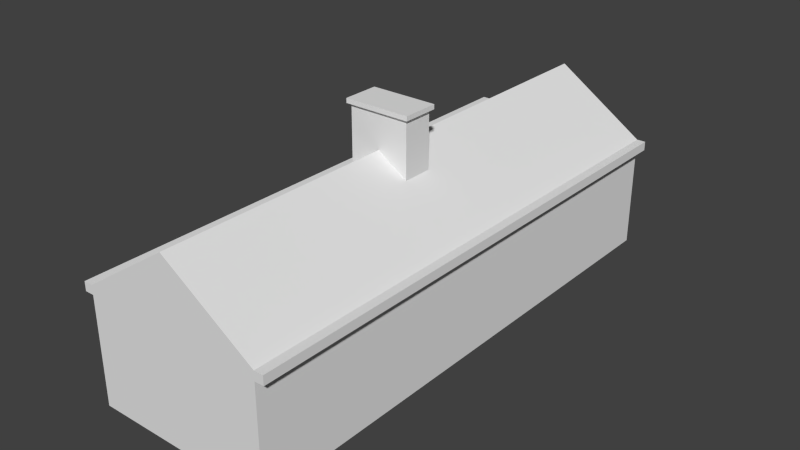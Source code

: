 # Source: ebgb_building_ref_015.blend  (saved by Blender 2.79.7; exported with 4.5.12 LTS)
import bpy
from mathutils import Matrix  # noqa: F401  (used for matrix-valued properties, if any)

bpy.ops.wm.read_factory_settings(use_empty=True)
scene = bpy.context.scene
scene.name = 'Scene'

# ---- collections
col_collection_1 = bpy.data.collections.new('Collection 1'); scene.collection.children.link(col_collection_1)
col_collection_3 = bpy.data.collections.new('Collection 3'); scene.collection.children.link(col_collection_3)
col_collection_3.hide_render = True
col_collection_3.hide_viewport = True
col_collection_10 = bpy.data.collections.new('Collection 10'); scene.collection.children.link(col_collection_10)
col_collection_10.hide_render = True
col_collection_10.hide_viewport = True
col_collection_11 = bpy.data.collections.new('Collection 11'); scene.collection.children.link(col_collection_11)
col_collection_11.hide_render = True
col_collection_11.hide_viewport = True

# ---- materials (node trees are filled in below, after node groups)
mat_material = bpy.data.materials.new('Material')
mat_material.alpha_threshold = 0.0
mat_material.use_transparent_shadow = False
mat_material.preview_render_type = 'FLAT'
mat_material.roughness = 0.5
mat_material.specular_intensity = 0.0
mat_material.line_color = (0.0, 0.0, 0.0, 1.0)
mat_windows = bpy.data.materials.new('Windows')
mat_windows.alpha_threshold = 0.0
mat_windows.use_transparent_shadow = False
mat_windows.roughness = 0.5
mat_windows.line_color = (0.0, 0.0, 0.0, 1.0)
mat_roof = bpy.data.materials.new('Roof')
mat_roof.alpha_threshold = 0.0
mat_roof.use_transparent_shadow = False
mat_roof.roughness = 0.5
mat_roof.line_color = (0.0, 0.0, 0.0, 1.0)
mat_walls = bpy.data.materials.new('Walls')
mat_walls.alpha_threshold = 0.0
mat_walls.use_transparent_shadow = False
mat_walls.roughness = 0.5
mat_walls.line_color = (0.0, 0.0, 0.0, 1.0)

# ---- material node trees

# ---- world
world_world = bpy.data.worlds.new('World'); scene.world = world_world
world_world.color = (0.05088, 0.05088, 0.05088)
world_world.use_sun_shadow = False
world_world.sun_shadow_jitter_overblur = 0.0
world_world.cycles.sampling_method = 'NONE'
world_world.cycles.sample_map_resolution = 256

# ---- meshes
me_cube_015 = bpy.data.meshes.new('Cube.015')
me_cube_015.from_pydata([(1.0, 0.06496, 3.965), (1.0, -0.935, 3.965), (-1.0, -0.935, 3.965), (-1.0, 0.06496, 3.965), (1.0, 0.06496, 5.965), (1.0, -0.935, 5.965), (-1.0, -0.935, 5.965), (-1.0, 0.06496, 5.965), (-1.431e-06, -8.763, 4.796), (3.0, -8.763, 2.796), (3.0, -8.763, 2.496), (3.0, 8.763, -1.0), (3.0, -8.763, -1.0), (-3.0, 8.763, -1.0), (3.0, 8.763, 2.496), (-3.0, -8.763, -1.0), (-3.3, 8.763, 2.496), (3.3, 8.763, 2.496), (-3.3, -8.763, 2.496), (3.3, -8.763, 2.796), (3.3, 8.763, 2.796), (-3.3, 8.763, 2.796), (-3.0, 8.763, 2.796), (-3.0, -8.763, 2.496), (-3.3, -8.763, 2.796), (3.3, -8.763, 2.496), (-3.0, -8.763, 2.796), (9.537e-07, 8.763, 4.796), (-3.0, 8.763, 2.496), (3.0, 8.763, 2.796), (1.099, 0.164, 5.965), (1.099, -1.034, 5.965), (-1.099, -1.034, 5.965), (-1.099, 0.164, 5.965), (1.099, -1.034, 6.115), (-1.099, -1.034, 6.115), (1.099, 0.164, 6.115), (-1.099, 0.164, 6.115)], [], [(0, 4, 5, 1), (1, 5, 6, 2), (2, 6, 7, 3), (4, 0, 3, 7), (9, 8, 26), (29, 22, 27), (12, 10, 23, 15), (14, 11, 13, 28), (10, 25, 19, 9), (14, 29, 20, 17), (28, 16, 21, 22), (23, 26, 24, 18), (10, 9, 26, 23), (14, 28, 22, 29), (27, 8, 9, 29), (8, 27, 22, 26), (13, 15, 23, 28), (18, 16, 28, 23), (16, 18, 24, 21), (26, 22, 21, 24), (10, 14, 17, 25), (19, 20, 29, 9), (20, 19, 25, 17), (10, 12, 11, 14), (4, 7, 33, 30), (6, 32, 33, 7), (5, 31, 32, 6), (4, 30, 31, 5), (32, 31, 34, 35), (31, 30, 36, 34), (30, 33, 37, 36), (33, 32, 35, 37), (36, 37, 35, 34)])
_uv = me_cube_015.uv_layers.new(name='UVMap')
_uv.uv.foreach_set('vector', [0.9855, 0.8541, 0.8778, 0.8541, 0.8778, 0.8002, 0.9855, 0.8002, 0.9855, 0.8002, 0.8778, 0.8002, 0.8778, 0.6925, 0.9855, 0.6925, 0.8589, 0.9664, 0.7445, 0.9664, 0.7445, 0.9092, 0.8589, 0.9092, 0.8778, 0.8541, 0.9855, 0.8541, 0.9855, 0.9618, 0.8778, 0.9618, 0.3454, 0.8869, 0.1851, 0.9942, 0.02348, 0.8869, 0.3871, 0.8869, 0.7089, 0.8869, 0.5486, 0.9942, 0.3454, 0.6833, 0.3454, 0.8708, 0.02348, 0.8708, 0.02348, 0.6833, 0.3871, 0.8708, 0.3871, 0.6833, 0.7089, 0.6833, 0.7089, 0.8708, 0.3454, 0.8708, 0.3617, 0.8708, 0.3617, 0.8869, 0.3454, 0.8869, 0.3871, 0.8708, 0.3871, 0.8869, 0.3713, 0.8869, 0.3712, 0.8708, 0.7089, 0.8708, 0.7253, 0.8708, 0.7253, 0.8869, 0.7089, 0.8869, 0.02348, 0.8708, 0.02348, 0.8869, 0.007714, 0.8869, 0.007664, 0.8708, 0.3454, 0.8708, 0.3454, 0.8869, 0.02348, 0.8869, 0.02348, 0.8708, 0.3871, 0.8708, 0.7089, 0.8708, 0.7089, 0.8869, 0.3871, 0.8869, 0.007961, 0.6773, 0.9482, 0.6773, 0.9482, 0.4839, 0.007961, 0.4839, 0.9482, 0.6773, 0.007961, 0.6773, 0.007961, 0.4839, 0.9482, 0.4839, 0.007698, 0.2453, 0.9479, 0.2453, 0.9479, 0.4329, 0.007698, 0.4329, 0.007961, 0.4329, 0.9482, 0.4329, 0.9482, 0.449, 0.007961, 0.449, 0.9482, 0.465, 0.007961, 0.465, 0.007961, 0.449, 0.9482, 0.449, 0.9482, 0.4784, 0.007961, 0.4784, 0.007961, 0.465, 0.9482, 0.465, 0.007961, 0.1936, 0.9482, 0.1936, 0.9482, 0.2097, 0.007961, 0.2097, 0.9482, 0.2387, 0.007961, 0.2387, 0.007961, 0.2253, 0.9482, 0.2253, 0.007961, 0.2097, 0.9482, 0.2097, 0.9482, 0.2253, 0.007961, 0.2253, 0.007698, 0.1936, 0.007699, 0.006024, 0.9479, 0.006024, 0.9479, 0.1936, 0.8533, 0.8933, 0.7509, 0.894, 0.737, 0.8774, 0.8598, 0.878, 0.7212, 0.802, 0.7296, 0.7944, 0.7293, 0.8613, 0.7213, 0.8554, 0.847, 0.7637, 0.8623, 0.7791, 0.7395, 0.7785, 0.7437, 0.7643, 0.8778, 0.8541, 0.8697, 0.8621, 0.87, 0.7951, 0.8778, 0.8002, 0.7395, 0.7785, 0.8623, 0.7791, 0.8612, 0.7951, 0.7384, 0.7945, 0.87, 0.7951, 0.8697, 0.8621, 0.8609, 0.862, 0.8612, 0.7951, 0.8598, 0.878, 0.737, 0.8774, 0.7381, 0.8614, 0.8609, 0.862, 0.7293, 0.8613, 0.7296, 0.7944, 0.7384, 0.7945, 0.7381, 0.8614, 0.8609, 0.862, 0.7381, 0.8614, 0.7384, 0.7945, 0.8612, 0.7951])
me_cube_015.materials.append(mat_material)
me_cube_015.use_remesh_preserve_volume = False
me_cube_015.use_remesh_preserve_attributes = False
me_cube_015.use_mirror_vertex_groups = False
me_cube_015.update()
me_cube_002 = bpy.data.meshes.new('Cube.002')
me_cube_002.from_pydata([(3.0, 8.763, -1.0), (3.0, -8.763, -1.0), (-3.0, -8.763, -1.0), (-3.0, 8.763, -1.0), (3.0, 8.763, 3.0), (3.0, -8.763, 3.0), (-3.0, -8.763, 3.0), (-3.0, 8.763, 3.0), (9.537e-07, 8.763, 5.0), (-1.431e-06, -8.763, 5.0)], [], [(0, 4, 5, 1), (1, 5, 6, 2), (2, 6, 7, 3), (4, 0, 3, 7), (4, 7, 8), (7, 6, 9, 8), (6, 5, 9), (5, 4, 8, 9)])
_uv = me_cube_002.uv_layers.new(name='UVTex')
_uv.uv.foreach_set('vector', [0.9361, 0.2182, 0.9387, 0.5043, 0.0966, 0.612, 0.09061, 0.2065, 0.3194, 0.1899, 0.3277, 0.5807, 0.09714, 0.6104, 0.08659, 0.1889, 0.9361, 0.2182, 0.9387, 0.5043, 0.0966, 0.612, 0.09061, 0.2065, 0.09714, 0.6104, 0.08659, 0.1889, 0.3194, 0.1899, 0.3277, 0.5807, 0.3256, 0.6293, 0.3287, 0.8007, 0.09999, 0.803, 0.07703, 0.67, 0.9447, 0.5076, 0.8623, 0.7024, 0.09101, 0.8715, 0.3256, 0.6293, 0.3287, 0.8007, 0.09999, 0.803, 0.07703, 0.67, 0.9447, 0.5076, 0.8623, 0.7024, 0.09101, 0.8715])
me_cube_002.materials.append(mat_material)
me_cube_002.use_remesh_preserve_volume = False
me_cube_002.use_remesh_preserve_attributes = False
me_cube_002.use_mirror_vertex_groups = False
me_cube_002.update()
me_cube = bpy.data.meshes.new('Cube')
me_cube.from_pydata([(1.0, 0.5, -1.0), (1.0, -0.5, -1.0), (-1.0, -0.5, -1.0), (-1.0, 0.5, -1.0), (1.0, 0.5, 1.0), (1.0, -0.5, 1.0), (-1.0, -0.5, 1.0), (-1.0, 0.5, 1.0)], [], [(0, 1, 2, 3), (4, 7, 6, 5), (0, 4, 5, 1), (1, 5, 6, 2), (2, 6, 7, 3), (4, 0, 3, 7)])
_uv = me_cube.uv_layers.new(name='UVTex')
_uv.uv.foreach_set('vector', [0.09721, 0.3491, 0.09721, 0.2775, 0.3011, 0.2775, 0.3011, 0.3491, 0.1818, 0.3491, 0.1818, 0.2775, 0.2166, 0.2775, 0.2166, 0.3491, 0.09721, 0.3491, 0.09721, 0.2775, 0.3011, 0.2775, 0.3011, 0.3491, 0.09721, 0.3491, 0.09721, 0.2775, 0.3011, 0.2775, 0.3011, 0.3491, 0.09721, 0.3491, 0.09721, 0.2775, 0.3011, 0.2775, 0.3011, 0.3491, 0.09721, 0.3491, 0.09721, 0.2775, 0.3011, 0.2775, 0.3011, 0.3491])
me_cube.materials.append(mat_material)
me_cube.use_remesh_preserve_volume = False
me_cube.use_remesh_preserve_attributes = False
me_cube.use_mirror_vertex_groups = False
me_cube.update()
me_cube_001 = bpy.data.meshes.new('Cube.001')
me_cube_001.from_pydata([(3.0, 8.763, -1.0), (3.0, -8.763, -1.0), (-3.0, -8.763, -1.0), (-3.0, 8.763, -1.0), (3.0, 8.763, 3.0), (3.0, -8.763, 3.0), (-3.0, -8.763, 3.0), (-3.0, 8.763, 3.0), (9.537e-07, 8.763, 5.0), (-1.431e-06, -8.763, 5.0)], [], [(0, 4, 5, 1), (1, 5, 6, 2), (2, 6, 7, 3), (4, 0, 3, 7), (4, 7, 8), (7, 6, 9, 8), (6, 5, 9), (5, 4, 8, 9)])
_uv = me_cube_001.uv_layers.new(name='UVTex')
_uv.uv.foreach_set('vector', [0.9361, 0.2182, 0.9387, 0.5043, 0.0966, 0.612, 0.09061, 0.2065, 0.3194, 0.1899, 0.3277, 0.5807, 0.09714, 0.6104, 0.08659, 0.1889, 0.9361, 0.2182, 0.9387, 0.5043, 0.0966, 0.612, 0.09061, 0.2065, 0.09714, 0.6104, 0.08659, 0.1889, 0.3194, 0.1899, 0.3277, 0.5807, 0.3256, 0.6293, 0.3287, 0.8007, 0.09999, 0.803, 0.07703, 0.67, 0.9447, 0.5076, 0.8623, 0.7024, 0.09101, 0.8715, 0.3256, 0.6293, 0.3287, 0.8007, 0.09999, 0.803, 0.07703, 0.67, 0.9447, 0.5076, 0.8623, 0.7024, 0.09101, 0.8715])
me_cube_001.materials.append(mat_material)
me_cube_001.use_remesh_preserve_volume = False
me_cube_001.use_remesh_preserve_attributes = False
me_cube_001.use_mirror_vertex_groups = False
me_cube_001.update()
me_cube_016 = bpy.data.meshes.new('Cube.016')
me_cube_016.from_pydata([(0.7499, -0.3252, 5.515), (0.25, -0.3252, 5.515), (0.7499, -0.3252, 5.814), (0.25, -0.3252, 5.814), (0.7499, -0.5448, 5.814), (0.25, -0.5448, 5.814), (0.7499, -0.5448, 5.515), (0.25, -0.5448, 5.515), (-0.7499, -0.5448, 5.515), (-0.25, -0.5448, 5.515), (-0.7499, -0.5448, 5.814), (-0.25, -0.5448, 5.814), (-0.7499, -0.3252, 5.814), (-0.25, -0.3252, 5.814), (-0.7499, -0.3252, 5.515), (-0.25, -0.3252, 5.515), (0.7499, -0.935, 5.814), (-0.7499, -0.935, 5.814), (0.7499, -0.935, 5.515), (-0.7499, -0.935, 5.515), (0.25, -0.935, 5.814), (0.25, -0.935, 5.515), (0.7499, 0.06496, 5.515), (-0.7499, 0.06496, 5.515), (0.7499, 0.06496, 5.814), (-0.7499, 0.06496, 5.814), (0.25, 0.06496, 5.515), (0.25, 0.06496, 5.814), (-0.25, -0.935, 5.515), (-0.25, -0.935, 5.814), (-0.25, 0.06496, 5.515), (-0.25, 0.06496, 5.814), (1.0, -0.935, 5.515), (-1.0, -0.935, 5.515), (1.0, -0.935, 5.814), (-1.0, -0.935, 5.814), (1.0, 0.06496, 5.515), (-1.0, 0.06496, 5.515), (1.0, 0.06496, 5.814), (-1.0, 0.06496, 5.814), (0.7499, 0.1653, 5.965), (-0.7499, 0.1653, 5.965), (0.25, 0.1653, 5.965), (0.7499, -1.035, 5.965), (-0.7499, -1.035, 5.965), (0.25, -1.035, 5.965), (-0.25, -1.035, 5.965), (0.7499, -0.935, 5.965), (-0.7499, -0.935, 5.965), (0.25, -0.935, 5.965), (0.7499, -0.935, 3.965), (-0.7499, -0.935, 3.965), (0.25, -0.935, 3.965), (-0.25, -0.935, 3.965), (0.7499, 0.06496, 5.965), (-0.7499, 0.06496, 5.965), (0.25, 0.06496, 5.965), (-0.25, 0.06496, 5.965), (0.7499, 0.06496, 3.965), (-0.7499, 0.06496, 3.965), (0.25, 0.06496, 3.965), (-0.25, 0.06496, 3.965), (0.7499, -1.035, 6.115), (-0.7499, -1.035, 6.115), (0.25, -1.035, 6.115), (0.7499, 0.1653, 6.115), (-0.7499, 0.1653, 6.115), (0.25, 0.1653, 6.115), (-0.25, 0.1653, 5.965), (-0.25, -0.935, 5.965), (-0.25, -1.035, 6.115), (-0.25, 0.1653, 6.115), (1.0, -0.935, 3.965), (-1.0, -0.935, 3.965), (1.0, 0.06496, 3.965), (-1.0, 0.06496, 3.965), (1.0, -0.935, 5.965), (-1.0, -0.935, 5.965), (1.0, 0.06496, 5.965), (-1.0, 0.06496, 5.965), (1.1, -1.035, 5.965), (-1.1, -1.035, 5.965), (1.1, 0.1653, 5.965), (-1.1, 0.1653, 5.965), (1.1, -1.035, 6.115), (-1.1, -1.035, 6.115), (1.1, 0.1653, 6.115), (-1.1, 0.1653, 6.115)], [], [(7, 6, 4, 5), (11, 10, 8, 9), (15, 14, 12, 13), (0, 1, 3, 2), (31, 30, 15, 13), (28, 29, 11, 9), (26, 27, 3, 1), (23, 25, 12, 14), (0, 2, 24, 22), (20, 21, 7, 5), (17, 19, 8, 10), (18, 16, 4, 6), (1, 0, 22, 26), (27, 24, 2, 3), (16, 20, 5, 4), (21, 18, 6, 7), (19, 28, 9, 8), (29, 17, 10, 11), (25, 31, 13, 12), (30, 23, 14, 15), (50, 72, 32, 18), (33, 73, 51, 19), (18, 32, 34, 16), (35, 33, 19, 17), (16, 34, 76, 47), (77, 35, 17, 48), (52, 50, 18, 21), (19, 51, 53, 28), (20, 16, 47, 49), (48, 17, 29, 69), (53, 52, 21, 28), (28, 21, 20, 29), (29, 20, 49, 69), (54, 78, 38, 24), (39, 79, 55, 25), (24, 38, 36, 22), (37, 39, 25, 23), (22, 36, 74, 58), (75, 37, 23, 59), (56, 54, 24, 27), (25, 55, 57, 31), (26, 22, 58, 60), (59, 23, 30, 61), (57, 56, 27, 31), (31, 27, 26, 30), (30, 26, 60, 61), (78, 76, 34, 38), (35, 77, 79, 39), (38, 34, 32, 36), (33, 35, 39, 37), (36, 32, 72, 74), (73, 33, 37, 75), (82, 78, 54, 40), (55, 79, 83, 41), (40, 54, 56, 42), (57, 55, 41, 68), (42, 56, 57, 68), (76, 80, 43, 47), (44, 81, 77, 48), (47, 43, 45, 49), (46, 44, 48, 69), (49, 45, 46, 69), (70, 46, 45, 64), (64, 45, 43, 62), (44, 46, 70, 63), (62, 43, 80, 84), (81, 44, 63, 85), (68, 71, 67, 42), (42, 67, 65, 40), (66, 71, 68, 41), (40, 65, 86, 82), (87, 66, 41, 83), (71, 70, 64, 67), (67, 64, 62, 65), (63, 70, 71, 66), (84, 86, 65, 62), (66, 87, 85, 63), (82, 80, 76, 78), (77, 81, 83, 79), (82, 86, 84, 80), (85, 87, 83, 81)])
_uv = me_cube_016.uv_layers.new(name='UVTex')
_uv.uv.foreach_set('vector', [0.0, 0.0, 1.0, 0.0, 1.0, 1.0, 0.0, 1.0, 0.0, 0.0, 1.0, 0.0, 1.0, 1.0, 0.0, 1.0, 0.0, 0.0, 1.0, 0.0, 1.0, 1.0, 0.0, 1.0, 1.0, 1.0, 0.0, 1.0, 0.0, 0.0, 1.0, 0.0, 0.0, 0.0, 1.0, 0.0, 1.0, 1.0, 0.0, 1.0, 0.0, 0.0, 1.0, 0.0, 1.0, 1.0, 0.0, 1.0, 0.0, 0.0, 1.0, 0.0, 1.0, 1.0, 0.0, 1.0, 0.0, 0.0, 1.0, 0.0, 1.0, 1.0, 0.0, 1.0, 1.0, 1.0, 0.0, 1.0, 0.0, 0.0, 1.0, 0.0, 0.0, 0.0, 1.0, 0.0, 1.0, 1.0, 0.0, 1.0, 0.0, 0.0, 1.0, 0.0, 1.0, 1.0, 0.0, 1.0, 0.0, 0.0, 1.0, 0.0, 1.0, 1.0, 0.0, 1.0, 1.0, 1.0, 0.0, 1.0, 0.0, 0.0, 1.0, 0.0, 0.0, 0.0, 1.0, 0.0, 1.0, 1.0, 0.0, 1.0, 0.0, 0.0, 1.0, 0.0, 1.0, 1.0, 0.0, 1.0, 0.0, 0.0, 1.0, 0.0, 1.0, 1.0, 0.0, 1.0, 0.0, 0.0, 1.0, 0.0, 1.0, 1.0, 0.0, 1.0, 0.0, 0.0, 1.0, 0.0, 1.0, 1.0, 0.0, 1.0, 0.0, 0.0, 1.0, 0.0, 1.0, 1.0, 0.0, 1.0, 0.0, 0.0, 1.0, 0.0, 1.0, 1.0, 0.0, 1.0, 0.0, 0.8333, 0.0, 1.0, 0.3333, 1.0, 0.3333, 0.8333, 0.3333, 1.0, 0.0, 1.0, 0.0, 0.8333, 0.3333, 0.8333, 0.3333, 0.8333, 0.3333, 1.0, 0.6667, 1.0, 0.6667, 0.8333, 0.6667, 1.0, 0.3333, 1.0, 0.3333, 0.8333, 0.6667, 0.8333, 0.6667, 0.8333, 0.6667, 1.0, 1.0, 1.0, 1.0, 0.8333, 1.0, 1.0, 0.6667, 1.0, 0.6667, 0.8333, 1.0, 0.8333, 0.0, 0.6667, 0.0, 0.8333, 0.3333, 0.8333, 0.3333, 0.6667, 0.3333, 0.8333, 0.0, 0.8333, 0.0, 0.6667, 0.3333, 0.6667, 0.6667, 0.6667, 0.6667, 0.8333, 1.0, 0.8333, 1.0, 0.6667, 1.0, 0.8333, 0.6667, 0.8333, 0.6667, 0.6667, 1.0, 0.6667, 0.0, 0.5, 0.0, 0.6667, 0.3333, 0.6667, 0.3333, 0.5, 0.3333, 0.5, 0.3333, 0.6667, 0.6667, 0.6667, 0.6667, 0.5, 0.6667, 0.5, 0.6667, 0.6667, 1.0, 0.6667, 1.0, 0.5, 0.0, 0.8333, 0.0, 1.0, 0.3333, 1.0, 0.3333, 0.8333, 0.3333, 1.0, 0.0, 1.0, 0.0, 0.8333, 0.3333, 0.8333, 0.3333, 0.8333, 0.3333, 1.0, 0.6667, 1.0, 0.6667, 0.8333, 0.6667, 1.0, 0.3333, 1.0, 0.3333, 0.8333, 0.6667, 0.8333, 0.6667, 0.8333, 0.6667, 1.0, 1.0, 1.0, 1.0, 0.8333, 1.0, 1.0, 0.6667, 1.0, 0.6667, 0.8333, 1.0, 0.8333, 0.0, 0.6667, 0.0, 0.8333, 0.3333, 0.8333, 0.3333, 0.6667, 0.3333, 0.8333, 0.0, 0.8333, 0.0, 0.6667, 0.3333, 0.6667, 0.6667, 0.6667, 0.6667, 0.8333, 1.0, 0.8333, 1.0, 0.6667, 1.0, 0.8333, 0.6667, 0.8333, 0.6667, 0.6667, 1.0, 0.6667, 0.0, 0.5, 0.0, 0.6667, 0.3333, 0.6667, 0.3333, 0.5, 0.3333, 0.5, 0.3333, 0.6667, 0.6667, 0.6667, 0.6667, 0.5, 0.6667, 0.5, 0.6667, 0.6667, 1.0, 0.6667, 1.0, 0.5, 1.0, 1.0, 1.0, 0.0, 0.6667, 3.974e-08, 0.6667, 1.0, 0.6667, 3.974e-08, 1.0, 0.0, 1.0, 1.0, 0.6667, 1.0, 0.6667, 1.0, 0.6667, 3.974e-08, 0.3333, 1.987e-08, 0.3333, 1.0, 0.3333, 1.987e-08, 0.6667, 3.974e-08, 0.6667, 1.0, 0.3333, 1.0, 0.3333, 1.0, 0.3333, 1.987e-08, 0.0, 0.0, 0.0, 1.0, 0.0, 0.0, 0.3333, 1.987e-08, 0.3333, 1.0, 0.0, 1.0, 1.0, 1.0, 1.0, 0.0, 0.8333, -3.54e-14, 0.8333, 1.0, 0.8333, -3.54e-14, 1.0, 0.0, 1.0, 1.0, 0.8333, 1.0, 0.8333, 1.0, 0.8333, -3.54e-14, 0.6667, 0.0, 0.6667, 1.0, 0.6667, 0.0, 0.8333, -3.54e-14, 0.8333, 1.0, 0.6667, 1.0, 0.6667, 1.0, 0.6667, 0.0, 0.5, 0.0, 0.5, 1.0, 1.0, 0.0, 1.0, 1.0, 0.8333, 1.0, 0.8333, 2.97e-07, 0.8333, 1.0, 1.0, 1.0, 1.0, 0.0, 0.8333, 2.97e-07, 0.8333, 2.97e-07, 0.8333, 1.0, 0.6667, 1.0, 0.6667, -5.94e-07, 0.6667, 1.0, 0.8333, 1.0, 0.8333, 2.97e-07, 0.6667, -5.94e-07, 0.6667, -5.94e-07, 0.6667, 1.0, 0.5, 1.0, 0.5, -2.97e-07, 0.5, 1.0, 0.5, 0.0, 0.3333, 0.0, 0.3333, 1.0, 0.3333, 1.0, 0.3333, 0.0, 0.1667, 0.0, 0.1667, 1.0, 0.1667, 0.0, 0.3333, 0.0, 0.3333, 1.0, 0.1667, 1.0, 0.1667, 1.0, 0.1667, 0.0, 0.0, 0.0, 0.0, 1.0, 0.0, 0.0, 0.1667, 0.0, 0.1667, 1.0, 0.0, 1.0, 0.5, 0.0, 0.5, 1.0, 0.6667, 1.0, 0.6667, 0.0, 0.6667, 0.0, 0.6667, 1.0, 0.8333, 1.0, 0.8333, 0.0, 0.8333, 1.0, 0.6667, 1.0, 0.6667, 0.0, 0.8333, 0.0, 0.8333, 0.0, 0.8333, 1.0, 1.0, 1.0, 1.0, 0.0, 1.0, 1.0, 0.8333, 1.0, 0.8333, 0.0, 1.0, 0.0, 1.0, 0.5, -4.964e-08, 0.5, -3.309e-08, 0.6667, 1.0, 0.6667, 1.0, 0.6667, -3.309e-08, 0.6667, -1.655e-08, 0.8333, 1.0, 0.8333, -1.655e-08, 0.8333, -3.309e-08, 0.6667, 1.0, 0.6667, 1.0, 0.8333, 0.0, 1.0, 1.0, 1.0, 1.0, 0.8333, -1.655e-08, 0.8333, 1.0, 0.8333, 1.0, 1.0, 0.0, 1.0, -1.655e-08, 0.8333, 1.0, 1.0, 0.0, 1.0, 0.0, 0.0, 1.0, 0.0, 0.0, 0.0, 0.0, 1.0, 1.0, 1.0, 1.0, 0.0, 0.0, 0.0, 0.0, 1.0, 1.0, 1.0, 1.0, 0.0, 1.0, 1.0, 0.0, 1.0, 0.0, 0.0, 1.0, 0.0])
me_cube_016.use_remesh_preserve_volume = False
me_cube_016.use_remesh_preserve_attributes = False
me_cube_016.use_mirror_vertex_groups = False
me_cube_016.update()
me_cube_014 = bpy.data.meshes.new('Cube.014')
me_cube_014.from_pydata([(-3.04, 5.415, 2.546), (-3.04, 6.345, 2.546), (3.04, -3.782, 2.546), (3.04, -7.222, 2.546), (3.259, -2.392, 2.546), (-3.259, -1.39, 2.546), (3.259, -1.39, 2.546), (3.259, -3.782, 2.546), (-3.259, 8.723, 2.546), (-3.259, 7.845, 2.546), (-3.04, 7.845, 2.546), (-3.04, 8.723, 2.546), (-3.259, -2.392, 2.546), (3.259, 3.412, 2.546), (3.04, -8.223, 2.546), (3.04, -8.723, 2.546), (-3.259, -0.09218, 2.546), (3.259, 5.415, 2.546), (3.04, -6.522, 2.546), (-3.259, 1.408, 2.546), (-3.259, 0.9081, 2.546), (-3.04, 1.408, 2.546), (-3.04, 0.9081, 2.546), (-3.04, -0.09218, 2.546), (3.04, -4.982, 2.546), (3.04, -5.522, 2.546), (3.259, 1.408, 2.546), (3.259, 2.41, 2.546), (-3.04, -2.392, 2.546), (-3.04, -1.39, 2.546), (-3.259, -3.782, 2.546), (-3.259, -6.522, 2.546), (-3.04, -8.223, 2.546), (-3.04, -3.782, 2.546), (-3.259, 2.41, 2.546), (-3.259, 6.345, 2.546), (-3.04, -7.222, 2.546), (3.04, 3.412, 2.546), (-3.259, 5.415, 2.546), (-3.259, 3.412, 2.546), (-3.04, -4.982, 2.546), (-3.04, -6.522, 2.546), (-3.04, -5.522, 2.546), (-3.259, -5.522, 2.546), (-3.259, -4.982, 2.546), (3.259, 0.9081, 2.546), (3.259, -0.09218, 2.546), (3.259, 7.845, 2.546), (3.259, 6.345, 2.546), (-3.259, -8.223, 2.546), (-3.259, -7.222, 2.546), (3.259, 8.723, 2.546), (3.259, -8.723, 2.546), (3.259, -8.223, 2.546), (3.259, -5.522, 2.546), (3.259, -4.982, 2.546), (-3.259, -8.723, 2.546), (-3.04, -8.723, 2.546), (3.04, -2.392, 2.546), (3.04, 5.415, 2.546), (3.04, 2.41, 2.546), (3.04, -0.09218, 2.546), (3.04, -1.39, 2.546), (3.04, 8.723, 2.546), (3.04, 6.345, 2.546), (3.04, 7.845, 2.546), (3.259, -6.522, 2.546), (3.259, -7.222, 2.546), (3.04, 0.9081, 2.546), (3.04, 1.408, 2.546), (-3.04, 2.41, 2.546), (-3.04, 3.412, 2.546), (-3.04, 1.408, 2.796), (-3.04, 0.9081, 2.796), (-3.04, 2.41, 2.796), (-3.04, 3.412, 2.796), (-3.04, 5.415, 2.796), (-3.04, 6.345, 2.796), (-3.04, 7.845, 2.796), (-3.04, 8.723, 2.796), (-3.259, 8.723, 2.796), (-3.259, 7.845, 2.796), (-3.259, 6.345, 2.796), (-3.259, 5.415, 2.796), (-3.259, 3.412, 2.796), (-3.259, 2.41, 2.796), (-3.259, 1.408, 2.796), (-3.259, -0.09218, 2.796), (-3.259, 0.9081, 2.796), (-3.259, -2.392, 2.796), (-3.259, -1.39, 2.796), (-3.259, -5.522, 2.796), (-3.259, -6.522, 2.796), (-3.259, -8.723, 2.796), (-3.259, -8.223, 2.796), (-3.259, -7.222, 2.796), (-3.259, -3.782, 2.796), (-3.259, -4.982, 2.796), (-3.04, -8.223, 2.796), (-3.04, -8.723, 2.796), (-3.04, -7.222, 2.796), (-3.04, -6.522, 2.796), (-3.04, -5.522, 2.796), (-3.04, -4.982, 2.796), (-3.04, -3.782, 2.796), (-3.04, -2.392, 2.796), (-3.04, -1.39, 2.796), (-3.04, -0.09218, 2.796), (3.04, 0.9081, 2.796), (3.04, 2.41, 2.796), (3.04, 3.412, 2.796), (3.04, 5.415, 2.796), (3.04, 6.345, 2.796), (3.04, 8.723, 2.796), (3.04, 7.845, 2.796), (3.259, 8.723, 2.796), (3.259, 7.845, 2.796), (3.259, 6.345, 2.796), (3.259, 3.412, 2.796), (3.259, 5.415, 2.796), (3.259, 1.408, 2.796), (3.259, 2.41, 2.796), (3.259, -1.39, 2.796), (3.259, 0.9081, 2.796), (3.259, -0.09218, 2.796), (3.259, -2.392, 2.796), (3.259, -6.522, 2.796), (3.259, -5.522, 2.796), (3.259, -8.723, 2.796), (3.259, -7.222, 2.796), (3.259, -8.223, 2.796), (3.259, -4.982, 2.796), (3.259, -3.782, 2.796), (3.04, -8.223, 2.796), (3.04, -8.723, 2.796), (3.04, -4.982, 2.796), (3.04, -5.522, 2.796), (3.04, -6.522, 2.796), (3.04, -7.222, 2.796), (3.04, -3.782, 2.796), (3.04, -0.09218, 2.796), (3.04, -2.392, 2.796), (3.04, -1.39, 2.796), (3.04, 1.408, 2.796), (3.0, -8.223, 2.796), (3.0, -8.763, 2.796), (-3.0, -8.223, 2.796), (-3.0, -8.763, 2.796), (3.0, -4.982, 2.796), (3.0, -5.522, 2.796), (3.0, -6.522, 2.796), (3.0, -7.222, 2.796), (-3.0, -7.222, 2.796), (-3.0, -6.522, 2.796), (-3.0, -5.522, 2.796), (-3.0, -4.982, 2.796), (-3.0, -3.782, 2.796), (-3.0, -2.392, 2.796), (3.0, -3.782, 2.796), (3.0, -0.09218, 2.796), (-3.0, -1.39, 2.796), (-3.0, -0.09218, 2.796), (3.0, -2.392, 2.796), (3.0, -1.39, 2.796), (3.0, 1.408, 2.796), (3.0, 0.9081, 2.796), (-3.0, 1.408, 2.796), (-3.0, 0.9081, 2.796), (3.0, 2.41, 2.796), (3.0, 3.412, 2.796), (-3.0, 2.41, 2.796), (-3.0, 3.412, 2.796), (3.0, 5.415, 2.796), (3.0, 6.345, 2.796), (3.0, 8.763, 2.796), (3.0, 7.845, 2.796), (-3.0, 5.415, 2.796), (-3.0, 6.345, 2.796), (-3.0, 7.845, 2.796), (-3.0, 8.763, 2.796), (-3.3, 8.763, 2.796), (-3.3, 7.845, 2.796), (-3.3, 6.345, 2.796), (3.3, 8.763, 2.796), (3.3, 7.845, 2.796), (3.3, 6.345, 2.796), (-3.3, 5.415, 2.796), (-3.3, 3.412, 2.796), (3.3, 3.412, 2.796), (3.3, 5.415, 2.796), (-3.3, 2.41, 2.796), (-3.3, 1.408, 2.796), (3.3, 1.408, 2.796), (3.3, 2.41, 2.796), (-3.3, -0.09218, 2.796), (-3.3, 0.9081, 2.796), (3.3, -1.39, 2.796), (3.3, 0.9081, 2.796), (3.3, -0.09218, 2.796), (3.3, -2.392, 2.796), (-3.3, -2.392, 2.796), (-3.3, -1.39, 2.796), (-3.3, -5.522, 2.796), (-3.3, -6.522, 2.796), (3.3, -6.522, 2.796), (3.3, -5.522, 2.796), (-3.3, -8.763, 2.796), (-3.3, -8.223, 2.796), (-3.3, -7.222, 2.796), (3.3, -8.763, 2.796), (3.3, -7.222, 2.796), (3.3, -8.223, 2.796), (-3.3, -3.782, 2.796), (-3.3, -4.982, 2.796), (3.3, -4.982, 2.796), (3.3, -3.782, 2.796), (3.3, -8.223, 2.496), (3.3, -8.763, 2.496), (-3.3, -8.223, 2.496), (-3.3, -8.763, 2.496), (3.3, -4.982, 2.496), (3.3, -5.522, 2.496), (3.3, -6.522, 2.496), (3.3, -7.222, 2.496), (-3.3, -7.222, 2.496), (-3.3, -6.522, 2.496), (-3.3, -5.522, 2.496), (-3.3, -4.982, 2.496), (-3.3, -2.392, 2.496), (-3.3, -3.782, 2.496), (3.3, -3.782, 2.496), (3.3, -0.09218, 2.496), (-3.3, -0.09218, 2.496), (-3.3, -1.39, 2.496), (3.3, -2.392, 2.496), (3.3, -1.39, 2.496), (3.3, 1.408, 2.496), (3.3, 0.9081, 2.496), (-3.3, 1.408, 2.496), (-3.3, 0.9081, 2.496), (3.3, 3.412, 2.496), (3.3, 2.41, 2.496), (-3.3, 3.412, 2.496), (-3.3, 2.41, 2.496), (3.3, 5.415, 2.496), (3.3, 6.345, 2.496), (3.3, 7.845, 2.496), (3.3, 8.763, 2.496), (-3.3, 5.415, 2.496), (-3.3, 6.345, 2.496), (-3.3, 7.845, 2.496), (-3.3, 8.763, 2.496), (-3.0, 7.845, 2.496), (-3.0, 6.345, 2.496), (3.0, 7.845, 2.496), (3.0, 6.345, 2.496), (-3.0, 3.412, 2.496), (-3.0, 5.415, 2.496), (3.0, 3.412, 2.496), (3.0, 5.415, 2.496), (-3.0, 1.408, 2.496), (-3.0, 2.41, 2.496), (3.0, 1.408, 2.496), (3.0, 2.41, 2.496), (-3.0, -0.09218, 2.496), (-3.0, 0.9081, 2.496), (3.0, -0.09218, 2.496), (3.0, 0.9081, 2.496), (3.0, -2.392, 2.496), (-3.0, -2.392, 2.496), (-3.0, -1.39, 2.496), (-3.0, -5.522, 2.496), (-3.0, -6.522, 2.496), (3.0, -6.522, 2.496), (3.0, -5.522, 2.496), (-3.0, -8.223, 2.496), (-3.0, -7.222, 2.496), (3.0, -8.223, 2.496), (3.0, -7.222, 2.496), (-3.0, -4.982, 2.496), (3.0, -4.982, 2.496), (-3.0, -3.782, 2.496), (3.0, -3.782, 2.496), (3.0, -1.39, 2.496), (-3.0, 8.763, 2.496), (-3.0, -8.763, 2.496), (3.0, -8.763, 2.496), (3.0, 8.763, 2.496)], [], [(47, 51, 63, 65), (48, 47, 65, 64), (17, 48, 64, 59), (13, 17, 59, 37), (27, 13, 37, 60), (26, 27, 60, 69), (45, 26, 69, 68), (46, 45, 68, 61), (6, 46, 61, 62), (4, 6, 62, 58), (7, 4, 58, 2), (55, 7, 2, 24), (54, 55, 24, 25), (66, 54, 25, 18), (67, 66, 18, 3), (53, 67, 3, 14), (52, 53, 14, 15), (8, 9, 10, 11), (9, 35, 1, 10), (0, 1, 35, 38), (71, 0, 38, 39), (39, 34, 70, 71), (34, 19, 21, 70), (19, 20, 22, 21), (20, 16, 23, 22), (16, 5, 29, 23), (5, 12, 28, 29), (12, 30, 33, 28), (30, 44, 40, 33), (44, 43, 42, 40), (43, 31, 41, 42), (31, 50, 36, 41), (50, 49, 32, 36), (49, 56, 57, 32), (77, 78, 10, 1), (138, 133, 14, 3), (0, 71, 75, 76), (139, 135, 24, 2), (132, 125, 4, 7), (1, 0, 76, 77), (141, 139, 2, 58), (87, 90, 5, 16), (137, 138, 3, 18), (134, 128, 52, 15), (125, 122, 6, 4), (90, 89, 12, 5), (85, 86, 19, 34), (81, 82, 35, 9), (122, 124, 46, 6), (121, 118, 13, 27), (131, 132, 7, 55), (79, 80, 8, 11), (80, 81, 9, 8), (72, 74, 70, 21), (78, 79, 11, 10), (89, 96, 30, 12), (118, 119, 17, 13), (133, 134, 15, 14), (88, 87, 16, 20), (119, 117, 48, 17), (123, 120, 26, 45), (136, 137, 18, 25), (86, 88, 20, 19), (73, 72, 21, 22), (106, 107, 23, 29), (107, 73, 22, 23), (104, 105, 28, 33), (135, 136, 25, 24), (120, 121, 27, 26), (105, 106, 29, 28), (96, 97, 44, 30), (99, 98, 32, 57), (91, 92, 31, 43), (94, 93, 56, 49), (92, 95, 50, 31), (98, 100, 36, 32), (103, 104, 33, 40), (84, 85, 34, 39), (82, 83, 38, 35), (100, 101, 41, 36), (110, 109, 60, 37), (111, 110, 37, 59), (83, 84, 39, 38), (116, 115, 51, 47), (102, 103, 40, 42), (101, 102, 42, 41), (97, 91, 43, 44), (124, 123, 45, 46), (117, 116, 47, 48), (95, 94, 49, 50), (130, 129, 67, 53), (126, 127, 54, 66), (115, 113, 63, 51), (108, 140, 61, 68), (128, 130, 53, 52), (127, 131, 55, 54), (93, 99, 57, 56), (142, 141, 58, 62), (112, 111, 59, 64), (109, 143, 69, 60), (140, 142, 62, 61), (113, 114, 65, 63), (114, 112, 64, 65), (129, 126, 66, 67), (143, 108, 68, 69), (74, 75, 71, 70), (147, 146, 98, 99), (206, 147, 99, 93), (207, 206, 93, 94), (152, 100, 98, 146), (208, 207, 94, 95), (153, 101, 100, 152), (208, 95, 92, 203), (154, 102, 101, 153), (203, 92, 91, 202), (155, 103, 102, 154), (213, 202, 91, 97), (156, 104, 103, 155), (213, 97, 96, 212), (157, 105, 104, 156), (212, 96, 89, 200), (160, 106, 105, 157), (201, 200, 89, 90), (161, 107, 106, 160), (201, 90, 87, 194), (167, 73, 107, 161), (195, 194, 87, 88), (167, 166, 72, 73), (195, 88, 86, 191), (170, 74, 72, 166), (191, 86, 85, 190), (171, 75, 74, 170), (190, 85, 84, 187), (176, 76, 75, 171), (187, 84, 83, 186), (177, 77, 76, 176), (186, 83, 82, 182), (178, 78, 77, 177), (182, 82, 81, 181), (180, 80, 79, 179), (179, 79, 78, 178), (181, 81, 80, 180), (209, 128, 134, 145), (145, 134, 133, 144), (211, 130, 128, 209), (151, 144, 133, 138), (211, 210, 129, 130), (151, 138, 137, 150), (210, 204, 126, 129), (150, 137, 136, 149), (205, 127, 126, 204), (149, 136, 135, 148), (214, 131, 127, 205), (158, 148, 135, 139), (215, 132, 131, 214), (162, 158, 139, 141), (215, 199, 125, 132), (163, 162, 141, 142), (199, 196, 122, 125), (163, 142, 140, 159), (198, 124, 122, 196), (165, 159, 140, 108), (198, 197, 123, 124), (165, 108, 143, 164), (197, 192, 120, 123), (168, 164, 143, 109), (193, 121, 120, 192), (169, 168, 109, 110), (193, 188, 118, 121), (172, 169, 110, 111), (189, 119, 118, 188), (173, 172, 111, 112), (189, 185, 117, 119), (175, 173, 112, 114), (185, 184, 116, 117), (175, 114, 113, 174), (183, 174, 113, 115), (184, 183, 115, 116), (285, 147, 206, 219), (284, 251, 180, 179), (287, 174, 183, 247), (286, 217, 209, 145), (251, 250, 181, 180), (250, 249, 182, 181), (249, 248, 186, 182), (246, 247, 183, 184), (245, 246, 184, 185), (244, 245, 185, 189), (242, 243, 190, 187), (248, 242, 187, 186), (241, 240, 188, 193), (240, 244, 189, 188), (238, 239, 195, 191), (243, 238, 191, 190), (237, 236, 192, 197), (236, 241, 193, 192), (234, 235, 196, 199), (232, 233, 201, 194), (239, 232, 194, 195), (235, 231, 198, 196), (231, 237, 197, 198), (230, 234, 199, 215), (228, 229, 212, 200), (233, 228, 200, 201), (227, 226, 202, 213), (226, 225, 203, 202), (225, 224, 208, 203), (223, 222, 204, 210), (222, 221, 205, 204), (221, 220, 214, 205), (218, 219, 206, 207), (224, 218, 207, 208), (217, 216, 211, 209), (216, 223, 210, 211), (229, 227, 213, 212), (220, 230, 215, 214), (280, 282, 230, 220), (281, 279, 227, 229), (277, 278, 223, 216), (286, 277, 216, 217), (276, 275, 218, 224), (275, 285, 219, 218), (274, 280, 220, 221), (273, 274, 221, 222), (278, 273, 222, 223), (272, 276, 224, 225), (271, 272, 225, 226), (279, 271, 226, 227), (270, 269, 228, 233), (269, 281, 229, 228), (282, 268, 234, 230), (266, 267, 237, 231), (283, 266, 231, 235), (265, 264, 232, 239), (264, 270, 233, 232), (268, 283, 235, 234), (262, 263, 241, 236), (267, 262, 236, 237), (261, 260, 238, 243), (260, 265, 239, 238), (258, 259, 244, 240), (263, 258, 240, 241), (257, 256, 242, 248), (256, 261, 243, 242), (259, 255, 245, 244), (255, 254, 246, 245), (254, 287, 247, 246), (253, 257, 248, 249), (252, 253, 249, 250), (284, 252, 250, 251)])
_uv = me_cube_014.uv_layers.new(name='UVTex')
_uv.uv.foreach_set('vector', [0.0, 0.0, 1.0, 0.0, 1.0, 1.0, 0.0, 1.0, 0.0, 0.0, 1.0, 0.0, 1.0, 1.0, 0.0, 1.0, 0.0, 0.0, 1.0, 0.0, 1.0, 1.0, 0.0, 1.0, 0.0, 0.0, 1.0, 0.0, 1.0, 1.0, 0.0, 1.0, 0.0, 0.0, 1.0, 0.0, 1.0, 1.0, 0.0, 1.0, 0.0, 0.0, 1.0, 0.0, 1.0, 1.0, 0.0, 1.0, 0.0, 0.0, 1.0, 0.0, 1.0, 1.0, 0.0, 1.0, 0.0, 0.0, 1.0, 0.0, 1.0, 1.0, 0.0, 1.0, 0.0, 0.0, 1.0, 0.0, 1.0, 1.0, 0.0, 1.0, 0.0, 0.0, 1.0, 0.0, 1.0, 1.0, 0.0, 1.0, 0.0, 0.0, 1.0, 0.0, 1.0, 1.0, 0.0, 1.0, 0.0, 0.0, 1.0, 0.0, 1.0, 1.0, 0.0, 1.0, 0.0, 0.0, 1.0, 0.0, 1.0, 1.0, 0.0, 1.0, 0.0, 0.0, 1.0, 0.0, 1.0, 1.0, 0.0, 1.0, 0.0, 0.0, 1.0, 0.0, 1.0, 1.0, 0.0, 1.0, 0.0, 0.0, 1.0, 0.0, 1.0, 1.0, 0.0, 1.0, 0.0, 0.0, 1.0, 0.0, 1.0, 1.0, 0.0, 1.0, 0.0, 0.0, 1.0, 0.0, 1.0, 1.0, 0.0, 1.0, 0.0, 0.0, 1.0, 0.0, 1.0, 1.0, 0.0, 1.0, 1.0, 1.0, 0.0, 1.0, 0.0, 0.0, 1.0, 0.0, 1.0, 1.0, 0.0, 1.0, 0.0, 0.0, 1.0, 0.0, 0.0, 0.0, 1.0, 0.0, 1.0, 1.0, 0.0, 1.0, 0.0, 0.0, 1.0, 0.0, 1.0, 1.0, 0.0, 1.0, 0.0, 0.0, 1.0, 0.0, 1.0, 1.0, 0.0, 1.0, 0.0, 0.0, 1.0, 0.0, 1.0, 1.0, 0.0, 1.0, 0.0, 0.0, 1.0, 0.0, 1.0, 1.0, 0.0, 1.0, 0.0, 0.0, 1.0, 0.0, 1.0, 1.0, 0.0, 1.0, 0.0, 0.0, 1.0, 0.0, 1.0, 1.0, 0.0, 1.0, 0.0, 0.0, 1.0, 0.0, 1.0, 1.0, 0.0, 1.0, 0.0, 0.0, 1.0, 0.0, 1.0, 1.0, 0.0, 1.0, 0.0, 0.0, 1.0, 0.0, 1.0, 1.0, 0.0, 1.0, 0.0, 0.0, 1.0, 0.0, 1.0, 1.0, 0.0, 1.0, 0.0, 0.0, 1.0, 0.0, 1.0, 1.0, 0.0, 1.0, 0.0, 0.0, 1.0, 0.0, 1.0, 1.0, 0.0, 1.0, 0.0, 0.0, 1.0, 0.0, 1.0, 1.0, 0.0, 1.0, 0.0, 0.0, 1.0, 0.0, 1.0, 1.0, 0.0, 1.0, 1.0, 1.0, 0.0, 1.0, 0.0, 0.0, 1.0, 0.0, 0.0, 0.0, 1.0, 0.0, 1.0, 1.0, 0.0, 1.0, 0.0, 0.0, 1.0, 0.0, 1.0, 1.0, 0.0, 1.0, 1.0, 1.0, 0.0, 1.0, 0.0, 0.0, 1.0, 0.0, 0.0, 0.0, 1.0, 0.0, 1.0, 1.0, 0.0, 1.0, 0.0, 0.0, 1.0, 0.0, 1.0, 1.0, 0.0, 1.0, 0.0, 0.0, 1.0, 0.0, 1.0, 1.0, 0.0, 1.0, 0.0, 0.0, 1.0, 0.0, 1.0, 1.0, 0.0, 1.0, 0.0, 0.0, 1.0, 0.0, 1.0, 1.0, 0.0, 1.0, 0.0, 0.0, 1.0, 0.0, 1.0, 1.0, 0.0, 1.0, 0.0, 0.0, 1.0, 0.0, 1.0, 1.0, 0.0, 1.0, 0.0, 0.0, 1.0, 0.0, 1.0, 1.0, 0.0, 1.0, 0.0, 0.0, 1.0, 0.0, 1.0, 1.0, 0.0, 1.0, 0.0, 0.0, 1.0, 0.0, 1.0, 1.0, 0.0, 1.0, 0.0, 0.0, 1.0, 0.0, 1.0, 1.0, 0.0, 1.0, 0.0, 0.0, 1.0, 0.0, 1.0, 1.0, 0.0, 1.0, 0.0, 0.0, 1.0, 0.0, 1.0, 1.0, 0.0, 1.0, 0.0, 0.0, 1.0, 0.0, 1.0, 1.0, 0.0, 1.0, 0.0, 0.0, 1.0, 0.0, 1.0, 1.0, 0.0, 1.0, 0.0, 0.0, 1.0, 0.0, 1.0, 1.0, 0.0, 1.0, 0.0, 0.0, 1.0, 0.0, 1.0, 1.0, 0.0, 1.0, 0.0, 0.0, 1.0, 0.0, 1.0, 1.0, 0.0, 1.0, 0.0, 0.0, 1.0, 0.0, 1.0, 1.0, 0.0, 1.0, 0.0, 0.0, 1.0, 0.0, 1.0, 1.0, 0.0, 1.0, 0.0, 0.0, 1.0, 0.0, 1.0, 1.0, 0.0, 1.0, 0.0, 0.0, 1.0, 0.0, 1.0, 1.0, 0.0, 1.0, 0.0, 0.0, 1.0, 0.0, 1.0, 1.0, 0.0, 1.0, 0.0, 0.0, 1.0, 0.0, 1.0, 1.0, 0.0, 1.0, 0.0, 0.0, 1.0, 0.0, 1.0, 1.0, 0.0, 1.0, 0.0, 0.0, 1.0, 0.0, 1.0, 1.0, 0.0, 1.0, 0.0, 0.0, 1.0, 0.0, 1.0, 1.0, 0.0, 1.0, 0.0, 0.0, 1.0, 0.0, 1.0, 1.0, 0.0, 1.0, 0.0, 0.0, 1.0, 0.0, 1.0, 1.0, 0.0, 1.0, 0.0, 0.0, 1.0, 0.0, 1.0, 1.0, 0.0, 1.0, 0.0, 0.0, 1.0, 0.0, 1.0, 1.0, 0.0, 1.0, 0.0, 0.0, 1.0, 0.0, 1.0, 1.0, 0.0, 1.0, 0.0, 0.0, 1.0, 0.0, 1.0, 1.0, 0.0, 1.0, 0.0, 0.0, 1.0, 0.0, 1.0, 1.0, 0.0, 1.0, 0.0, 0.0, 1.0, 0.0, 1.0, 1.0, 0.0, 1.0, 0.0, 0.0, 1.0, 0.0, 1.0, 1.0, 0.0, 1.0, 0.0, 0.0, 1.0, 0.0, 1.0, 1.0, 0.0, 1.0, 0.0, 0.0, 1.0, 0.0, 1.0, 1.0, 0.0, 1.0, 0.0, 0.0, 1.0, 0.0, 1.0, 1.0, 0.0, 1.0, 0.0, 0.0, 1.0, 0.0, 1.0, 1.0, 0.0, 1.0, 0.0, 0.0, 1.0, 0.0, 1.0, 1.0, 0.0, 1.0, 0.0, 0.0, 1.0, 0.0, 1.0, 1.0, 0.0, 1.0, 0.0, 0.0, 1.0, 0.0, 1.0, 1.0, 0.0, 1.0, 0.0, 0.0, 1.0, 0.0, 1.0, 1.0, 0.0, 1.0, 0.0, 0.0, 1.0, 0.0, 1.0, 1.0, 0.0, 1.0, 0.0, 0.0, 1.0, 0.0, 1.0, 1.0, 0.0, 1.0, 0.0, 0.0, 1.0, 0.0, 1.0, 1.0, 0.0, 1.0, 0.0, 0.0, 1.0, 0.0, 1.0, 1.0, 0.0, 1.0, 0.0, 0.0, 1.0, 0.0, 1.0, 1.0, 0.0, 1.0, 0.0, 0.0, 1.0, 0.0, 1.0, 1.0, 0.0, 1.0, 0.0, 0.0, 1.0, 0.0, 1.0, 1.0, 0.0, 1.0, 0.0, 0.0, 1.0, 0.0, 1.0, 1.0, 0.0, 1.0, 0.0, 0.0, 1.0, 0.0, 1.0, 1.0, 0.0, 1.0, 0.0, 0.0, 1.0, 0.0, 1.0, 1.0, 0.0, 1.0, 0.0, 0.0, 1.0, 0.0, 1.0, 1.0, 0.0, 1.0, 0.0, 0.0, 1.0, 0.0, 1.0, 1.0, 0.0, 1.0, 0.0, 0.0, 1.0, 0.0, 1.0, 1.0, 0.0, 1.0, 0.0, 0.0, 1.0, 0.0, 1.0, 1.0, 0.0, 1.0, 0.0, 0.0, 1.0, 0.0, 1.0, 1.0, 0.0, 1.0, 0.0, 0.0, 1.0, 0.0, 1.0, 1.0, 0.0, 1.0, 0.0, 0.0, 1.0, 0.0, 1.0, 1.0, 0.0, 1.0, 0.0, 0.0, 1.0, 0.0, 1.0, 1.0, 0.0, 1.0, 0.0, 0.0, 1.0, 0.0, 1.0, 1.0, 0.0, 1.0, 0.0, 0.0, 1.0, 0.0, 1.0, 1.0, 0.0, 1.0, 0.0, 0.0, 1.0, 0.0, 1.0, 1.0, 0.0, 1.0, 0.0, 0.0, 1.0, 0.0, 1.0, 1.0, 0.0, 1.0, 0.0, 0.0, 1.0, 0.0, 1.0, 1.0, 0.0, 1.0, 0.0, 0.0, 1.0, 0.0, 1.0, 1.0, 0.0, 1.0, 0.0, 0.0, 1.0, 0.0, 1.0, 1.0, 0.0, 1.0, 0.0, 0.0, 0.0, 1.0, 1.0, 1.0, 1.0, 0.0, 0.0, 0.0, 1.0, 0.0, 1.0, 1.0, 0.0, 1.0, 0.0, 0.0, 0.0, 1.0, 1.0, 1.0, 1.0, 0.0, 0.0, 0.0, 0.0, 1.0, 1.0, 1.0, 1.0, 0.0, 0.0, 0.0, 0.0, 1.0, 1.0, 1.0, 1.0, 0.0, 0.0, 0.0, 0.0, 1.0, 1.0, 1.0, 1.0, 0.0, 0.0, 0.0, 0.0, 1.0, 1.0, 1.0, 1.0, 0.0, 0.0, 0.0, 1.0, 0.0, 1.0, 1.0, 0.0, 1.0, 0.0, 0.0, 0.0, 1.0, 1.0, 1.0, 1.0, 0.0, 0.0, 0.0, 0.0, 1.0, 1.0, 1.0, 1.0, 0.0, 0.0, 0.0, 0.0, 1.0, 1.0, 1.0, 1.0, 0.0, 0.0, 0.0, 0.0, 1.0, 1.0, 1.0, 1.0, 0.0, 0.0, 0.0, 0.0, 1.0, 1.0, 1.0, 1.0, 0.0, 0.0, 0.0, 1.0, 0.0, 1.0, 1.0, 0.0, 1.0, 0.0, 0.0, 0.0, 1.0, 1.0, 1.0, 1.0, 0.0, 0.0, 0.0, 0.0, 1.0, 1.0, 1.0, 1.0, 0.0, 0.0, 0.0, 0.0, 1.0, 1.0, 1.0, 1.0, 0.0, 0.0, 0.0, 1.0, 0.0, 1.0, 1.0, 0.0, 1.0, 0.0, 0.0, 1.0, 0.0, 1.0, 1.0, 0.0, 1.0, 0.0, 0.0, 0.0, 1.0, 1.0, 1.0, 1.0, 0.0, 0.0, 0.0, 0.0, 1.0, 1.0, 1.0, 1.0, 0.0, 0.0, 0.0, 0.0, 1.0, 1.0, 1.0, 1.0, 0.0, 0.0, 0.0, 0.0, 1.0, 1.0, 1.0, 1.0, 0.0, 0.0, 0.0, 0.0, 1.0, 1.0, 1.0, 1.0, 0.0, 0.0, 0.0, 0.0, 1.0, 1.0, 1.0, 1.0, 0.0, 0.0, 0.0, 0.0, 1.0, 1.0, 1.0, 1.0, 0.0, 0.0, 0.0, 0.0, 1.0, 1.0, 1.0, 1.0, 0.0, 0.0, 0.0, 0.0, 1.0, 1.0, 1.0, 1.0, 0.0, 0.0, 0.0, 0.0, 1.0, 1.0, 1.0, 1.0, 0.0, 0.0, 0.0, 0.0, 1.0, 1.0, 1.0, 1.0, 0.0, 0.0, 0.0, 0.0, 1.0, 1.0, 1.0, 1.0, 0.0, 0.0, 0.0, 0.0, 1.0, 1.0, 1.0, 1.0, 0.0, 0.0, 0.0, 0.0, 1.0, 1.0, 1.0, 1.0, 0.0, 0.0, 0.0, 0.0, 1.0, 1.0, 1.0, 1.0, 0.0, 0.0, 0.0, 0.0, 1.0, 1.0, 1.0, 1.0, 0.0, 0.0, 0.0, 0.0, 1.0, 1.0, 1.0, 1.0, 0.0, 0.0, 0.0, 1.0, 0.0, 1.0, 1.0, 0.0, 1.0, 0.0, 0.0, 1.0, 0.0, 1.0, 1.0, 0.0, 1.0, 0.0, 0.0, 0.0, 1.0, 1.0, 1.0, 1.0, 0.0, 0.0, 0.0, 1.0, 0.0, 1.0, 1.0, 0.0, 1.0, 0.0, 0.0, 0.0, 1.0, 1.0, 1.0, 1.0, 0.0, 0.0, 0.0, 0.0, 1.0, 1.0, 1.0, 1.0, 0.0, 0.0, 0.0, 0.0, 1.0, 1.0, 1.0, 1.0, 0.0, 0.0, 0.0, 0.0, 1.0, 1.0, 1.0, 1.0, 0.0, 0.0, 0.0, 1.0, 0.0, 1.0, 1.0, 0.0, 1.0, 0.0, 0.0, 0.0, 1.0, 1.0, 1.0, 1.0, 0.0, 0.0, 0.0, 1.0, 0.0, 1.0, 1.0, 0.0, 1.0, 0.0, 0.0, 1.0, 0.0, 1.0, 1.0, 0.0, 1.0, 0.0, 0.0, 1.0, 0.0, 1.0, 1.0, 0.0, 1.0, 0.0, 0.0, 1.0, 0.0, 1.0, 1.0, 0.0, 1.0, 0.0, 0.0, 0.0, 1.0, 1.0, 1.0, 1.0, 0.0, 0.0, 0.0, 0.0, 1.0, 1.0, 1.0, 1.0, 0.0, 0.0, 0.0, 1.0, 0.0, 1.0, 1.0, 0.0, 1.0, 0.0, 0.0, 1.0, 0.0, 1.0, 1.0, 0.0, 1.0, 0.0, 0.0, 0.0, 1.0, 1.0, 1.0, 1.0, 0.0, 0.0, 0.0, 1.0, 0.0, 1.0, 1.0, 0.0, 1.0, 0.0, 0.0, 1.0, 0.0, 1.0, 1.0, 0.0, 1.0, 0.0, 0.0, 0.0, 1.0, 1.0, 1.0, 1.0, 0.0, 0.0, 0.0, 1.0, 0.0, 1.0, 1.0, 0.0, 1.0, 0.0, 0.0, 1.0, 0.0, 1.0, 1.0, 0.0, 1.0, 0.0, 0.0, 1.0, 0.0, 1.0, 1.0, 0.0, 1.0, 0.0, 0.0, 0.0, 1.0, 1.0, 1.0, 1.0, 0.0, 0.0, 0.0, 1.0, 0.0, 1.0, 1.0, 0.0, 1.0, 0.0, 0.0, 1.0, 0.0, 1.0, 1.0, 0.0, 1.0, 0.0, 0.0, 1.0, 0.0, 1.0, 1.0, 0.0, 1.0, 0.0, 0.0, 1.0, 0.0, 1.0, 1.0, 0.0, 1.0, 0.0, 0.0, 0.0, 1.0, 1.0, 1.0, 1.0, 0.0, 0.0, 0.0, 1.0, 0.0, 1.0, 1.0, 0.0, 1.0, 0.0, 0.0, 1.0, 0.0, 1.0, 1.0, 0.0, 1.0, 0.0, 0.0, 0.0, 1.0, 1.0, 1.0, 1.0, 0.0, 0.0, 0.0, 1.0, 0.0, 1.0, 1.0, 0.0, 1.0, 0.0, 0.0, 0.0, 1.0, 1.0, 1.0, 1.0, 0.0, 0.0, 0.0, 1.0, 0.0, 1.0, 1.0, 0.0, 1.0, 0.0, 0.0, 1.0, 0.0, 1.0, 1.0, 0.0, 1.0, 0.0, 0.0, 1.0, 0.0, 1.0, 1.0, 0.0, 1.0, 0.0, 0.0, 1.0, 0.0, 1.0, 1.0, 0.0, 1.0, 0.0, 0.0, 1.0, 0.0, 1.0, 1.0, 0.0, 1.0, 0.0, 0.0, 1.0, 0.0, 1.0, 1.0, 0.0, 1.0, 0.0, 0.0, 1.0, 0.0, 1.0, 1.0, 0.0, 1.0, 0.0, 0.0, 1.0, 0.0, 1.0, 1.0, 0.0, 1.0, 0.0, 0.0, 1.0, 0.0, 1.0, 1.0, 0.0, 1.0, 0.0, 0.0, 1.0, 0.0, 1.0, 1.0, 0.0, 1.0, 0.0, 0.0, 1.0, 0.0, 1.0, 1.0, 0.0, 1.0, 0.0, 0.0, 1.0, 0.0, 1.0, 1.0, 0.0, 1.0, 0.0, 0.0, 1.0, 0.0, 1.0, 1.0, 0.0, 1.0, 0.0, 0.0, 1.0, 0.0, 1.0, 1.0, 0.0, 1.0, 0.0, 0.0, 1.0, 0.0, 1.0, 1.0, 0.0, 1.0, 0.0, 0.0, 1.0, 0.0, 1.0, 1.0, 0.0, 1.0, 0.0, 0.0, 1.0, 0.0, 1.0, 1.0, 0.0, 1.0, 0.0, 0.0, 1.0, 0.0, 1.0, 1.0, 0.0, 1.0, 0.0, 0.0, 1.0, 0.0, 1.0, 1.0, 0.0, 1.0, 0.0, 0.0, 1.0, 0.0, 1.0, 1.0, 0.0, 1.0, 0.0, 0.0, 1.0, 0.0, 1.0, 1.0, 0.0, 1.0, 0.0, 0.0, 1.0, 0.0, 1.0, 1.0, 0.0, 1.0, 0.0, 0.0, 1.0, 0.0, 1.0, 1.0, 0.0, 1.0, 0.0, 0.0, 1.0, 0.0, 1.0, 1.0, 0.0, 1.0, 0.0, 0.0, 1.0, 0.0, 1.0, 1.0, 0.0, 1.0, 0.0, 0.0, 1.0, 0.0, 1.0, 1.0, 0.0, 1.0, 0.0, 0.0, 1.0, 0.0, 1.0, 1.0, 0.0, 1.0, 0.0, 0.0, 1.0, 0.0, 1.0, 1.0, 0.0, 1.0, 0.0, 0.0, 1.0, 0.0, 1.0, 1.0, 0.0, 1.0, 0.0, 0.0, 1.0, 0.0, 1.0, 1.0, 0.0, 1.0, 0.0, 0.0, 1.0, 0.0, 1.0, 1.0, 0.0, 1.0, 0.0, 0.0, 1.0, 0.0, 1.0, 1.0, 0.0, 1.0, 0.0, 0.0, 1.0, 0.0, 1.0, 1.0, 0.0, 1.0, 0.0, 0.0, 1.0, 0.0, 1.0, 1.0, 0.0, 1.0, 0.0, 0.0, 1.0, 0.0, 1.0, 1.0, 0.0, 1.0, 0.0, 0.0, 1.0, 0.0, 1.0, 1.0, 0.0, 1.0, 0.0, 0.0, 1.0, 0.0, 1.0, 1.0, 0.0, 1.0, 0.0, 0.0, 1.0, 0.0, 1.0, 1.0, 0.0, 1.0, 0.0, 0.0, 1.0, 0.0, 1.0, 1.0, 0.0, 1.0, 0.0, 0.0, 1.0, 0.0, 1.0, 1.0, 0.0, 1.0, 0.0, 0.0, 1.0, 0.0, 1.0, 1.0, 0.0, 1.0, 0.0, 0.0, 1.0, 0.0, 1.0, 1.0, 0.0, 1.0, 0.0, 0.0, 1.0, 0.0, 1.0, 1.0, 0.0, 1.0, 0.0, 0.0, 1.0, 0.0, 1.0, 1.0, 0.0, 1.0, 0.0, 0.0, 1.0, 0.0, 1.0, 1.0, 0.0, 1.0, 0.0, 0.0, 1.0, 0.0, 1.0, 1.0, 0.0, 1.0, 0.0, 0.0, 1.0, 0.0, 1.0, 1.0, 0.0, 1.0, 0.0, 0.0, 1.0, 0.0, 1.0, 1.0, 0.0, 1.0, 0.0, 0.0, 1.0, 0.0, 1.0, 1.0, 0.0, 1.0, 0.0, 0.0, 1.0, 0.0, 1.0, 1.0, 0.0, 1.0, 0.0, 0.0, 1.0, 0.0, 1.0, 1.0, 0.0, 1.0, 0.0, 0.0, 1.0, 0.0, 1.0, 1.0, 0.0, 1.0, 0.0, 0.0, 1.0, 0.0, 1.0, 1.0, 0.0, 1.0, 0.0, 0.0, 1.0, 0.0, 1.0, 1.0, 0.0, 1.0, 0.0, 0.0, 1.0, 0.0, 1.0, 1.0, 0.0, 1.0, 0.0, 0.0, 1.0, 0.0, 1.0, 1.0, 0.0, 1.0, 0.0, 0.0, 1.0, 0.0, 1.0, 1.0, 0.0, 1.0, 0.0, 0.0, 1.0, 0.0, 1.0, 1.0, 0.0, 1.0, 0.0, 0.0, 1.0, 0.0, 1.0, 1.0, 0.0, 1.0, 0.0, 0.0, 1.0, 0.0, 1.0, 1.0, 0.0, 1.0, 0.0, 0.0, 1.0, 0.0, 1.0, 1.0, 0.0, 1.0, 0.0, 0.0, 1.0, 0.0, 1.0, 1.0, 0.0, 1.0, 0.0, 0.0, 1.0, 0.0, 1.0, 1.0, 0.0, 1.0, 0.0, 0.0, 1.0, 0.0, 1.0, 1.0, 0.0, 1.0, 0.0, 0.0, 1.0, 0.0, 1.0, 1.0, 0.0, 1.0, 0.0, 0.0, 1.0, 0.0, 1.0, 1.0, 0.0, 1.0, 0.0, 0.0, 1.0, 0.0, 1.0, 1.0, 0.0, 1.0, 0.0, 0.0, 1.0, 0.0, 1.0, 1.0, 0.0, 1.0, 0.0, 0.0, 1.0, 0.0, 1.0, 1.0, 0.0, 1.0])
me_cube_014.materials.append(mat_material)
me_cube_014.use_remesh_preserve_volume = False
me_cube_014.use_remesh_preserve_attributes = False
me_cube_014.use_mirror_vertex_groups = False
me_cube_014.update()
me_cube_012 = bpy.data.meshes.new('Cube.012')
me_cube_012.from_pydata([(3.0, -8.763, 2.796), (-3.0, -8.763, 2.796), (3.0, 8.763, 2.796), (-3.0, 8.763, 2.796), (-3.0, 8.763, 2.496), (-3.0, -8.763, 2.496), (3.0, -8.763, 2.496), (3.0, 8.763, 2.496), (-1.431e-06, -8.763, 4.796), (9.537e-07, 8.763, 4.796), (-3.0, 8.763, 2.796), (-3.0, -8.763, 2.796), (3.0, -8.763, 2.796), (3.0, 8.763, 2.796)], [], [(7, 4, 3, 2), (6, 0, 1, 5), (12, 8, 11), (13, 10, 9)])
_uv = me_cube_012.uv_layers.new(name='UVTex')
_uv.uv.foreach_set('vector', [0.0, 0.0, 1.0, 0.0, 1.0, 1.0, 0.0, 1.0, 0.0, 0.0, 0.0, 1.0, 1.0, 1.0, 1.0, 0.0, 1.0, 0.0, 1.0, 1.0, 0.0, 0.0, 0.0, 0.0, 1.0, 0.0, 1.0, 1.0])
me_cube_012.materials.append(mat_material)
me_cube_012.use_remesh_preserve_volume = False
me_cube_012.use_remesh_preserve_attributes = False
me_cube_012.use_mirror_vertex_groups = False
me_cube_012.update()
me_cube_010 = bpy.data.meshes.new('Cube.010')
me_cube_010.from_pydata([(2.8, -8.223, 0.9918), (2.8, -7.222, 0.9918), (2.8, -7.222, 1.997), (2.8, -8.223, 1.997), (2.8, -2.391, 1.997), (2.8, -1.39, 1.997), (2.8, -1.39, 0.9918), (2.8, -2.391, 0.9918), (2.8, -6.522, 0.9918), (2.8, -5.521, 0.9918), (2.8, -5.521, 1.997), (2.8, -6.522, 1.997), (2.8, 1.408, 0.9918), (2.8, 2.41, 0.9918), (2.8, 2.41, 1.997), (2.8, 1.408, 1.997), (-2.8, -7.222, 1.997), (-2.8, -8.223, 1.997), (-2.8, -8.223, 0.9918), (-2.8, -7.222, 0.9918), (-2.8, -5.522, 0.9918), (-2.8, -6.523, 0.9918), (-2.8, -6.523, 1.997), (-2.8, -5.522, 1.997), (-2.8, -1.39, 1.997), (-2.8, -2.391, 1.997), (-2.8, -2.391, 0.9918), (-2.8, -1.39, 0.9918), (-2.8, 0.9081, 0.9918), (-2.8, -0.09319, 0.9918), (-2.8, -0.09319, 1.997), (-2.8, 0.9081, 1.997), (-2.8, 2.41, 1.997), (-2.8, 1.408, 1.997), (-2.8, 1.408, 0.9918), (-2.8, 2.41, 0.9918), (-2.8, 7.845, 0.9918), (-2.8, 6.345, 0.9918), (-2.8, 6.345, 1.997), (-2.8, 7.845, 1.997), (2.8, 6.345, 1.997), (2.8, 7.845, 1.997), (2.8, 7.845, 0.9918), (2.8, 6.345, 0.9918), (-2.8, 7.095, 0.9918), (-2.8, 7.095, 1.997), (2.8, 7.095, 1.997), (2.8, 7.095, 0.9918), (-1.498, -8.563, 0.9918), (-0.4962, -8.563, 0.9918), (-0.4962, -8.563, 1.997), (-1.498, -8.563, 1.997)], [], [(3, 0, 1, 2), (6, 5, 4, 7), (9, 10, 11, 8), (13, 14, 15, 12), (18, 17, 16, 19), (21, 22, 23, 20), (26, 25, 24, 27), (29, 30, 31, 28), (34, 33, 32, 35), (37, 38, 45, 44), (44, 45, 39, 36), (42, 41, 46, 47), (47, 46, 40, 43), (49, 50, 51, 48)])
_uv = me_cube_010.uv_layers.new(name='UVTex')
_uv.uv.foreach_set('vector', [0.0883, 0.3245, 0.0882, 0.2798, 0.1194, 0.2801, 0.1201, 0.3243, 0.1194, 0.2801, 0.1201, 0.3243, 0.0883, 0.3245, 0.0882, 0.2798, 0.1195, 0.2801, 0.1202, 0.3243, 0.0884, 0.3245, 0.08829, 0.2798, 0.1194, 0.2801, 0.1201, 0.3243, 0.0883, 0.3245, 0.0882, 0.2798, 0.0882, 0.2798, 0.0883, 0.3245, 0.1201, 0.3243, 0.1194, 0.2801, 0.0882, 0.2798, 0.0883, 0.3245, 0.1201, 0.3243, 0.1194, 0.2801, 0.0882, 0.2798, 0.0883, 0.3245, 0.1201, 0.3243, 0.1194, 0.2801, 0.0882, 0.2798, 0.0883, 0.3245, 0.1201, 0.3243, 0.1194, 0.2801, 0.0882, 0.2798, 0.0883, 0.3245, 0.1201, 0.3243, 0.1194, 0.2801, 0.08839, 0.2799, 0.08839, 0.3245, 0.1125, 0.3245, 0.1125, 0.2799, 0.1125, 0.2799, 0.1125, 0.3245, 0.0883, 0.3245, 0.0883, 0.2799, 0.0883, 0.2799, 0.0883, 0.3245, 0.1125, 0.3245, 0.1125, 0.2799, 0.1125, 0.2799, 0.1125, 0.3245, 0.08839, 0.3245, 0.08839, 0.2799, 0.0882, 0.2798, 0.0883, 0.3245, 0.1201, 0.3243, 0.1194, 0.2801])
me_cube_010.materials.append(mat_windows)
me_cube_010.use_remesh_preserve_volume = False
me_cube_010.use_remesh_preserve_attributes = False
me_cube_010.use_mirror_vertex_groups = False
me_cube_010.update()
me_cube_008 = bpy.data.meshes.new('Cube.008')
me_cube_008.from_pydata([(2.85, 4.464, 1.997), (2.85, 4.364, -1.0), (2.85, 4.364, 0.9918), (2.85, 4.464, 0.9918), (2.9, 4.464, 1.997), (2.839, 4.624, 0.5047), (2.839, 4.624, 0.5347), (2.839, 4.654, 0.5347), (2.839, 4.654, 0.5047), (2.869, 4.624, 0.5047), (2.869, 4.624, 0.5347), (2.869, 4.654, 0.5347), (2.869, 4.654, 0.5047), (2.899, 4.624, 0.5047), (2.899, 4.654, 0.5047), (2.899, 4.654, 0.5347), (2.899, 4.624, 0.5347), (2.899, 4.759, 0.5047), (2.899, 4.759, 0.5347), (2.869, 4.759, 0.5347), (2.869, 4.759, 0.5047), (2.839, 4.196, 0.5347), (2.839, 4.196, 0.5047), (2.839, 4.166, 0.5047), (2.839, 4.166, 0.5347), (2.869, 4.196, 0.5347), (2.869, 4.196, 0.5047), (2.869, 4.166, 0.5047), (2.869, 4.166, 0.5347), (2.899, 4.196, 0.5347), (2.899, 4.166, 0.5347), (2.899, 4.166, 0.5047), (2.899, 4.196, 0.5047), (2.899, 4.061, 0.5347), (2.899, 4.061, 0.5047), (2.869, 4.061, 0.5047), (2.869, 4.061, 0.5347), (2.85, 5.415, 1.997), (2.85, 3.412, 0.9918), (2.85, 5.415, -1.0), (2.85, 4.364, 1.997), (2.85, 4.464, -1.0), (2.85, 5.415, 0.9918), (2.85, 3.412, -1.0), (2.85, 3.412, 1.997), (2.9, 4.464, -1.0), (2.9, 4.464, 0.9918), (2.9, 4.364, -1.0), (2.9, 4.364, 0.9918), (2.9, 4.364, 1.997)], [], [(41, 3, 46, 45), (2, 1, 47, 48), (40, 2, 48, 49), (3, 0, 4, 46), (1, 41, 45, 47), (5, 9, 10, 6), (6, 10, 11, 7), (7, 11, 12, 8), (9, 5, 8, 12), (9, 12, 14, 13), (11, 10, 16, 15), (10, 9, 13, 16), (13, 14, 15, 16), (15, 14, 17, 18), (11, 15, 18, 19), (14, 12, 20, 17), (12, 11, 19, 20), (20, 19, 18, 17), (21, 25, 26, 22), (22, 26, 27, 23), (23, 27, 28, 24), (25, 21, 24, 28), (25, 28, 30, 29), (27, 26, 32, 31), (26, 25, 29, 32), (29, 30, 31, 32), (31, 30, 33, 34), (27, 31, 34, 35), (36, 33, 30, 28), (35, 36, 28, 27), (36, 35, 34, 33), (37, 0, 3, 42), (40, 44, 38, 2), (43, 1, 2, 38), (41, 39, 42, 3), (0, 40, 49, 4), (47, 45, 46, 48), (4, 49, 48, 46)])
_uv = me_cube_008.uv_layers.new(name='UVTex')
_uv.uv.foreach_set('vector', [0.9126, 0.2176, 0.9173, 0.2177, 0.9182, 0.314, 0.9135, 0.3142, 0.9126, 0.2176, 0.9173, 0.2177, 0.9182, 0.314, 0.9135, 0.3142, 0.9191, 0.4104, 0.9144, 0.4107, 0.9135, 0.3142, 0.9182, 0.314, 0.9191, 0.4104, 0.9144, 0.4107, 0.9135, 0.3142, 0.9182, 0.314, 0.9126, 0.2176, 0.9173, 0.2177, 0.9182, 0.314, 0.9135, 0.3142, 0.0, 0.0, 1.0, 0.0, 1.0, 1.0, 0.0, 1.0, 0.0, 0.0, 1.0, 0.0, 1.0, 1.0, 0.0, 1.0, 0.0, 0.0, 1.0, 0.0, 1.0, 1.0, 0.0, 1.0, 0.0, 0.0, 1.0, 0.0, 1.0, 1.0, 0.0, 1.0, 0.0, 0.0, 1.0, 0.0, 1.0, 1.0, 0.0, 1.0, 0.0, 0.0, 1.0, 0.0, 1.0, 1.0, 0.0, 1.0, 0.0, 0.0, 1.0, 0.0, 1.0, 1.0, 0.0, 1.0, 0.0, 0.0, 1.0, 0.0, 1.0, 1.0, 0.0, 1.0, 0.0, 0.0, 1.0, 0.0, 1.0, 1.0, 0.0, 1.0, 0.0, 0.0, 1.0, 0.0, 1.0, 1.0, 0.0, 1.0, 0.0, 0.0, 1.0, 0.0, 1.0, 1.0, 0.0, 1.0, 0.0, 0.0, 1.0, 0.0, 1.0, 1.0, 0.0, 1.0, 0.0, 0.0, 1.0, 0.0, 1.0, 1.0, 0.0, 1.0, 0.0, 0.0, 1.0, 0.0, 1.0, 1.0, 0.0, 1.0, 0.0, 0.0, 1.0, 0.0, 1.0, 1.0, 0.0, 1.0, 0.0, 0.0, 1.0, 0.0, 1.0, 1.0, 0.0, 1.0, 0.0, 0.0, 1.0, 0.0, 1.0, 1.0, 0.0, 1.0, 0.0, 0.0, 1.0, 0.0, 1.0, 1.0, 0.0, 1.0, 0.0, 0.0, 1.0, 0.0, 1.0, 1.0, 0.0, 1.0, 0.0, 0.0, 1.0, 0.0, 1.0, 1.0, 0.0, 1.0, 0.0, 0.0, 1.0, 0.0, 1.0, 1.0, 0.0, 1.0, 0.0, 0.0, 1.0, 0.0, 1.0, 1.0, 0.0, 1.0, 0.0, 0.0, 1.0, 0.0, 1.0, 1.0, 0.0, 1.0, 1.0, 1.0, 0.0, 1.0, 0.0, 0.0, 1.0, 0.0, 1.0, 1.0, 0.0, 1.0, 0.0, 0.0, 1.0, 0.0, 0.0, 0.0, 1.0, 0.0, 1.0, 1.0, 0.0, 1.0, 0.9238, 0.41, 0.9191, 0.4104, 0.9182, 0.314, 0.9229, 0.3139, 0.9144, 0.4107, 0.9097, 0.4111, 0.9088, 0.3143, 0.9135, 0.3142, 0.9079, 0.2174, 0.9126, 0.2176, 0.9135, 0.3142, 0.9088, 0.3143, 0.9173, 0.2177, 0.922, 0.2178, 0.9229, 0.3139, 0.9182, 0.314, 0.9191, 0.4104, 0.9144, 0.4107, 0.9135, 0.3142, 0.9182, 0.314, 0.9126, 0.2176, 0.9173, 0.2177, 0.9182, 0.314, 0.9135, 0.3142, 0.9191, 0.4104, 0.9144, 0.4107, 0.9135, 0.3142, 0.9182, 0.314])
me_cube_008.materials.append(mat_material)
me_cube_008.use_remesh_preserve_volume = False
me_cube_008.use_remesh_preserve_attributes = False
me_cube_008.use_mirror_vertex_groups = False
me_cube_008.update()
me_cube_006 = bpy.data.meshes.new('Cube.006')
me_cube_006.from_pydata([(2.869, 0.1394, 0.5047), (2.869, 0.1394, 0.5347), (2.899, 0.1394, 0.5347), (2.899, 0.1394, 0.5047), (2.899, 0.004338, 0.5347), (2.899, 0.03434, 0.5347), (2.899, 0.03434, 0.5047), (2.899, 0.004338, 0.5047), (2.869, 0.03434, 0.5047), (2.869, 0.03434, 0.5347), (2.869, 0.004338, 0.5347), (2.869, 0.004338, 0.5047), (2.839, 0.03434, 0.5047), (2.839, 0.03434, 0.5347), (2.839, 0.004338, 0.5347), (2.839, 0.004338, 0.5047), (2.85, -0.09218, 1.997), (2.85, 0.9081, 1.997), (2.85, 0.9081, -1.0), (2.85, 0.9081, 0.9918), (2.85, -0.09218, -1.0), (2.85, -0.09218, 0.9918)], [], [(0, 1, 2, 3), (1, 0, 8, 9), (0, 3, 6, 8), (9, 5, 2, 1), (5, 6, 3, 2), (7, 6, 5, 4), (10, 11, 7, 4), (9, 10, 4, 5), (11, 8, 6, 7), (11, 15, 12, 8), (13, 9, 8, 12), (14, 10, 9, 13), (15, 11, 10, 14), (21, 19, 17, 16), (19, 21, 20, 18)])
_uv = me_cube_006.uv_layers.new(name='UVTex')
_uv.uv.foreach_set('vector', [0.0, 0.0, 1.0, 0.0, 1.0, 1.0, 0.0, 1.0, 1.0, 1.0, 0.0, 1.0, 0.0, 0.0, 1.0, 0.0, 1.0, 1.0, 0.0, 1.0, 0.0, 0.0, 1.0, 0.0, 0.0, 0.0, 1.0, 0.0, 1.0, 1.0, 0.0, 1.0, 0.0, 0.0, 1.0, 0.0, 1.0, 1.0, 0.0, 1.0, 0.0, 0.0, 1.0, 0.0, 1.0, 1.0, 0.0, 1.0, 0.0, 0.0, 1.0, 0.0, 1.0, 1.0, 0.0, 1.0, 0.0, 0.0, 1.0, 0.0, 1.0, 1.0, 0.0, 1.0, 0.0, 0.0, 1.0, 0.0, 1.0, 1.0, 0.0, 1.0, 0.0, 0.0, 1.0, 0.0, 1.0, 1.0, 0.0, 1.0, 0.0, 0.0, 1.0, 0.0, 1.0, 1.0, 0.0, 1.0, 0.0, 0.0, 1.0, 0.0, 1.0, 1.0, 0.0, 1.0, 0.0, 0.0, 1.0, 0.0, 1.0, 1.0, 0.0, 1.0, 0.6835, 0.3196, 0.8102, 0.3166, 0.8113, 0.4186, 0.6847, 0.4282, 0.8102, 0.3166, 0.6835, 0.3196, 0.6822, 0.211, 0.8092, 0.2146])
me_cube_006.materials.append(mat_material)
me_cube_006.use_remesh_preserve_volume = False
me_cube_006.use_remesh_preserve_attributes = False
me_cube_006.use_mirror_vertex_groups = False
me_cube_006.update()
me_cube_004 = bpy.data.meshes.new('Cube.004')
me_cube_004.from_pydata([(3.0, 8.763, 2.796), (3.0, -8.763, 2.796), (-3.0, -8.763, 2.796), (-3.0, 8.763, 2.796), (9.537e-07, 8.763, 4.796), (-1.431e-06, -8.763, 4.796), (3.0, -1.39, 2.796), (3.0, -3.782, 2.796), (-3.0, -3.782, 2.796), (-7.508e-07, -3.782, 4.796), (3.0, -4.982, 2.796), (-3.0, -4.982, 2.796), (-9.166e-07, -4.982, 4.796), (3.0, -7.222, 2.796), (3.0, -8.223, 2.796), (-3.0, -7.222, 2.796), (-3.0, -8.223, 2.796), (-1.088e-06, -7.222, 4.796), (-1.259e-06, -8.223, 4.796), (3.0, -5.522, 2.796), (3.0, -6.522, 2.796), (-3.0, -6.522, 2.796), (-3.0, -5.522, 2.796), (-1.031e-06, -6.522, 4.796), (-9.737e-07, -5.522, 4.796), (-4.092e-07, -1.39, 4.796), (-5.8e-07, -2.392, 4.796), (-3.0, -1.39, 2.796), (-3.0, -2.392, 2.796), (3.0, -2.392, 2.796), (3.0, 0.9081, 2.796), (3.0, -0.09218, 2.796), (-3.0, 0.9081, 2.796), (-3.0, -0.09218, 2.796), (5.563e-07, 0.9081, 4.796), (1.589e-07, -0.09218, 4.796), (3.0, 2.41, 2.796), (3.0, 1.408, 2.796), (-3.0, 2.41, 2.796), (-3.0, 1.408, 2.796), (8.212e-07, 2.41, 4.796), (6.888e-07, 1.408, 4.796), (3.0, 5.415, 2.796), (3.0, 3.412, 2.796), (-3.0, 5.415, 2.796), (-3.0, 3.412, 2.796), (9.095e-07, 5.415, 4.796), (8.654e-07, 3.412, 4.796), (3.0, 6.345, 2.796), (3.0, 7.845, 2.796), (-3.0, 6.345, 2.796), (-3.0, 7.845, 2.796), (9.242e-07, 6.345, 4.796), (9.39e-07, 7.845, 4.796)], [], [(8, 11, 12, 9), (10, 7, 9, 12), (15, 16, 18, 17), (16, 2, 5, 18), (1, 14, 18, 5), (14, 13, 17, 18), (11, 22, 24, 12), (22, 21, 23, 24), (21, 15, 17, 23), (13, 20, 23, 17), (20, 19, 24, 23), (19, 10, 12, 24), (27, 28, 26, 25), (28, 8, 9, 26), (7, 29, 26, 9), (29, 6, 25, 26), (32, 33, 35, 34), (33, 27, 25, 35), (6, 31, 35, 25), (31, 30, 34, 35), (38, 39, 41, 40), (39, 32, 34, 41), (30, 37, 41, 34), (37, 36, 40, 41), (44, 45, 47, 46), (45, 38, 40, 47), (36, 43, 47, 40), (43, 42, 46, 47), (53, 4, 3, 51), (52, 53, 51, 50), (50, 44, 46, 52), (42, 48, 52, 46), (53, 52, 48, 49), (49, 0, 4, 53)])
_uv = me_cube_004.uv_layers.new(name='UVTex')
_uv.uv.foreach_set('vector', [0.0, 0.0, 1.0, 0.0, 1.0, 1.0, 0.0, 1.0, 0.0, 0.0, 1.0, 0.0, 1.0, 1.0, 0.0, 1.0, 0.0, 0.0, 1.0, 0.0, 1.0, 1.0, 0.0, 1.0, 0.0, 0.0, 1.0, 0.0, 1.0, 1.0, 0.0, 1.0, 0.0, 0.0, 1.0, 0.0, 1.0, 1.0, 0.0, 1.0, 0.0, 0.0, 1.0, 0.0, 1.0, 1.0, 0.0, 1.0, 0.0, 0.0, 1.0, 0.0, 1.0, 1.0, 0.0, 1.0, 0.0, 0.0, 1.0, 0.0, 1.0, 1.0, 0.0, 1.0, 0.0, 0.0, 1.0, 0.0, 1.0, 1.0, 0.0, 1.0, 0.0, 0.0, 1.0, 0.0, 1.0, 1.0, 0.0, 1.0, 0.0, 0.0, 1.0, 0.0, 1.0, 1.0, 0.0, 1.0, 0.0, 0.0, 1.0, 0.0, 1.0, 1.0, 0.0, 1.0, 0.0, 0.0, 1.0, 0.0, 1.0, 1.0, 0.0, 1.0, 0.0, 0.0, 1.0, 0.0, 1.0, 1.0, 0.0, 1.0, 0.0, 0.0, 1.0, 0.0, 1.0, 1.0, 0.0, 1.0, 0.0, 0.0, 1.0, 0.0, 1.0, 1.0, 0.0, 1.0, 0.0, 0.0, 1.0, 0.0, 1.0, 1.0, 0.0, 1.0, 0.0, 0.0, 1.0, 0.0, 1.0, 1.0, 0.0, 1.0, 0.0, 0.0, 1.0, 0.0, 1.0, 1.0, 0.0, 1.0, 0.0, 0.0, 1.0, 0.0, 1.0, 1.0, 0.0, 1.0, 0.0, 0.0, 1.0, 0.0, 1.0, 1.0, 0.0, 1.0, 0.0, 0.0, 1.0, 0.0, 1.0, 1.0, 0.0, 1.0, 0.0, 0.0, 1.0, 0.0, 1.0, 1.0, 0.0, 1.0, 0.0, 0.0, 1.0, 0.0, 1.0, 1.0, 0.0, 1.0, 0.0, 0.0, 1.0, 0.0, 1.0, 1.0, 0.0, 1.0, 0.0, 0.0, 1.0, 0.0, 1.0, 1.0, 0.0, 1.0, 0.0, 0.0, 1.0, 0.0, 1.0, 1.0, 0.0, 1.0, 0.0, 0.0, 1.0, 0.0, 1.0, 1.0, 0.0, 1.0, 0.0, 0.0, 1.0, 0.0, 1.0, 1.0, 0.0, 1.0, 0.0, 0.0, 1.0, 0.0, 1.0, 1.0, 0.0, 1.0, 0.0, 0.0, 1.0, 0.0, 1.0, 1.0, 0.0, 1.0, 0.0, 0.0, 1.0, 0.0, 1.0, 1.0, 0.0, 1.0, 0.0, 0.0, 1.0, 0.0, 1.0, 1.0, 0.0, 1.0, 0.0, 0.0, 1.0, 0.0, 1.0, 1.0, 0.0, 1.0])
me_cube_004.materials.append(mat_roof)
me_cube_004.use_remesh_preserve_volume = False
me_cube_004.use_remesh_preserve_attributes = False
me_cube_004.use_mirror_vertex_groups = False
me_cube_004.update()
me_cube_003 = bpy.data.meshes.new('Cube.003')
me_cube_003.from_pydata([(-3.0, -8.763, 1.997), (3.0, -8.763, 1.997), (3.0, -8.763, 0.9918), (-3.0, -8.763, -1.0), (-1.498, -8.763, -1.0), (-0.4953, -8.763, -1.0), (-0.4953, -8.763, 1.997), (-1.498, -8.763, 0.9918), (-0.4953, -8.763, 0.9918), (2.85, 5.415, 1.997), (2.85, 3.412, 0.9918), (2.85, 5.415, -1.0), (2.8, 2.41, 0.9918), (2.8, 2.41, 1.997), (2.8, -1.39, 1.997), (2.8, -5.522, 0.9918), (2.8, -7.222, 1.997), (2.8, 6.345, 0.9918), (2.8, 7.845, 0.9918), (2.8, 7.845, 1.997), (3.0, 8.763, -1.0), (3.0, -8.763, -1.0), (-3.0, 8.763, -1.0), (3.0, 8.763, 2.496), (3.0, -8.763, 2.496), (-3.0, -8.763, 2.496), (-3.0, 8.763, 2.496), (-3.0, -1.39, -1.0), (3.0, -1.39, 2.496), (3.0, 8.763, 0.9918), (3.0, 8.763, 1.997), (-3.0, -8.763, 0.9918), (-3.0, 8.763, 0.9918), (-3.0, 8.763, 1.997), (3.0, -1.39, 0.9918), (3.0, -3.782, -1.0), (-3.0, -3.782, -1.0), (3.0, -3.782, 2.496), (-3.0, -3.782, 2.496), (3.0, -3.782, 0.9918), (-3.0, -3.782, 1.997), (-3.0, -3.782, 0.9918), (3.0, -3.782, 1.997), (3.0, -4.982, -1.0), (-3.0, -4.982, -1.0), (3.0, -4.982, 2.496), (-3.0, -4.982, 2.496), (3.0, -4.982, 1.997), (3.0, -4.982, 0.9918), (-3.0, -4.982, 1.997), (-3.0, -4.982, 0.9918), (3.0, -7.222, -1.0), (3.0, -8.223, -1.0), (-3.0, -7.222, -1.0), (-3.0, -8.223, -1.0), (3.0, -7.222, 2.496), (3.0, -8.223, 2.496), (-3.0, -7.222, 2.496), (-3.0, -8.223, 2.496), (3.0, -8.223, 1.997), (3.0, -7.222, 1.997), (3.0, -8.223, 0.9918), (3.0, -7.222, 0.9918), (-3.0, -7.222, 1.997), (-3.0, -8.223, 1.997), (-3.0, -8.223, 0.9918), (-3.0, -7.222, 0.9918), (3.0, -6.522, -1.0), (3.0, -5.522, -1.0), (-3.0, -6.522, -1.0), (-3.0, -5.522, -1.0), (3.0, -5.522, 2.496), (3.0, -6.522, 2.496), (-3.0, -6.522, 2.496), (-3.0, -5.522, 2.496), (3.0, -6.522, 1.997), (3.0, -5.522, 1.997), (3.0, -6.522, 0.9918), (3.0, -5.522, 0.9918), (-3.0, -5.522, 1.997), (-3.0, -6.522, 1.997), (-3.0, -6.522, 0.9918), (-3.0, -5.522, 0.9918), (1.703, -3.782, 0.9918), (1.703, -3.782, 1.997), (1.703, -4.982, 1.997), (1.703, -4.982, -1.0), (1.703, -4.982, 0.9918), (1.703, -3.782, -1.0), (2.8, -7.222, 0.9918), (2.8, -8.223, 0.9918), (2.8, -8.223, 1.997), (3.0, -1.39, 1.997), (3.0, -2.392, 1.997), (-3.0, -1.39, 0.9918), (-3.0, -2.392, 0.9918), (-3.0, -1.39, 1.997), (-3.0, -2.392, 1.997), (3.0, -2.392, 0.9918), (-3.0, -1.39, 2.496), (-3.0, -2.392, 2.496), (3.0, -2.392, 2.496), (-3.0, -2.392, -1.0), (3.0, -1.39, -1.0), (3.0, -2.392, -1.0), (2.8, -5.522, 1.997), (2.8, -6.522, 1.997), (2.8, -6.522, 0.9918), (2.8, -1.39, 0.9918), (2.8, -2.392, 0.9918), (2.8, -2.392, 1.997), (3.0, 0.9081, -1.0), (3.0, -0.09218, -1.0), (-3.0, 0.9081, -1.0), (-3.0, -0.09218, -1.0), (3.0, 0.9081, 2.496), (3.0, -0.09218, 2.496), (-3.0, 0.9081, 2.496), (-3.0, -0.09218, 2.496), (3.0, 0.9081, 1.997), (3.0, -0.09218, 1.997), (3.0, 0.9081, 0.9918), (3.0, -0.09218, 0.9918), (-3.0, 0.9081, 1.997), (-3.0, -0.09218, 1.997), (-3.0, 0.9081, 0.9918), (-3.0, -0.09218, 0.9918), (2.85, -0.09218, 0.9918), (2.85, -0.09218, -1.0), (2.85, 0.9081, 0.9918), (2.85, 0.9081, -1.0), (2.85, 0.9081, 1.997), (2.85, -0.09218, 1.997), (3.0, 2.41, -1.0), (3.0, 1.408, -1.0), (-3.0, 2.41, -1.0), (-3.0, 1.408, -1.0), (3.0, 2.41, 2.496), (3.0, 1.408, 2.496), (-3.0, 2.41, 2.496), (-3.0, 1.408, 2.496), (3.0, 2.41, 1.997), (3.0, 1.408, 1.997), (3.0, 2.41, 0.9918), (3.0, 1.408, 0.9918), (-3.0, 2.41, 1.997), (-3.0, 1.408, 1.997), (-3.0, 2.41, 0.9918), (-3.0, 1.408, 0.9918), (2.8, 1.408, 1.997), (2.8, 1.408, 0.9918), (3.0, 5.415, -1.0), (3.0, 3.412, -1.0), (-3.0, 5.415, -1.0), (-3.0, 3.412, -1.0), (3.0, 5.415, 2.496), (3.0, 3.412, 2.496), (-3.0, 5.415, 2.496), (-3.0, 3.412, 2.496), (3.0, 5.415, 1.997), (3.0, 3.412, 1.997), (3.0, 5.415, 0.9918), (3.0, 3.412, 0.9918), (-3.0, 5.415, 1.997), (-3.0, 3.412, 1.997), (-3.0, 5.415, 0.9918), (-3.0, 3.412, 0.9918), (3.0, 6.345, -1.0), (3.0, 7.845, -1.0), (-3.0, 6.345, -1.0), (-3.0, 7.845, -1.0), (3.0, 6.345, 2.496), (3.0, 7.845, 2.496), (-3.0, 6.345, 2.496), (-3.0, 7.845, 2.496), (3.0, 6.345, 1.997), (3.0, 7.845, 1.997), (3.0, 6.345, 0.9918), (3.0, 7.845, 0.9918), (-3.0, 6.345, 1.997), (-3.0, 7.845, 1.997), (-3.0, 6.345, 0.9918), (-3.0, 7.845, 0.9918), (2.85, 5.415, 0.9918), (2.85, 3.412, -1.0), (2.85, 3.412, 1.997), (2.8, 6.345, 1.997), (-2.8, 6.345, 1.997), (-2.8, 6.345, 0.9918), (-2.8, 7.845, 1.997), (-2.8, 7.845, 0.9918), (-2.8, 1.408, 1.997), (-2.8, 1.408, 0.9918), (-2.8, 2.41, 1.997), (-2.8, 2.41, 0.9918), (-2.8, -0.09218, 1.997), (-2.8, -0.09218, 0.9918), (-2.8, 0.9081, 1.997), (-2.8, 0.9081, 0.9918), (-2.8, -2.392, 0.9918), (-2.8, -2.392, 1.997), (-2.8, -1.39, 0.9918), (-2.8, -1.39, 1.997), (-2.8, -6.522, 1.997), (-2.8, -6.522, 0.9918), (-2.8, -5.522, 1.997), (-2.8, -5.522, 0.9918), (-2.8, -8.223, 1.997), (-2.8, -8.223, 0.9918), (-2.8, -7.222, 1.997), (-2.8, -7.222, 0.9918), (-1.498, -8.563, 1.997), (-1.498, -8.563, 0.9918), (-0.4962, -8.563, 0.9918), (-0.4962, -8.763, 0.9918), (-0.4962, -8.763, 1.997), (-1.498, -8.763, 1.997), (-0.4962, -8.563, 1.997)], [], [(216, 0, 31, 7), (8, 2, 1, 6), (2, 8, 5, 21), (8, 7, 4, 5), (7, 31, 3, 4), (25, 0, 1, 24), (23, 30, 33, 26), (30, 29, 32, 33), (29, 20, 22, 32), (47, 42, 37, 45), (40, 49, 46, 38), (41, 50, 49, 40), (36, 44, 50, 41), (1, 59, 56, 24), (59, 60, 55, 56), (2, 61, 59, 1), (21, 52, 61, 2), (52, 51, 62, 61), (63, 64, 58, 57), (64, 0, 25, 58), (0, 64, 65, 31), (53, 54, 65, 66), (54, 3, 31, 65), (60, 75, 72, 55), (75, 76, 71, 72), (76, 47, 45, 71), (62, 77, 75, 60), (78, 48, 47, 76), (51, 67, 77, 62), (67, 68, 78, 77), (68, 43, 48, 78), (49, 79, 74, 46), (79, 80, 73, 74), (80, 63, 57, 73), (50, 82, 79, 49), (81, 66, 63, 80), (44, 70, 82, 50), (70, 69, 81, 82), (69, 53, 66, 81), (39, 42, 84, 83), (42, 47, 85, 84), (48, 43, 86, 87), (47, 48, 87, 85), (35, 39, 83, 88), (86, 88, 83, 87), (87, 83, 84, 85), (62, 60, 16, 89), (59, 61, 90, 91), (61, 62, 89, 90), (60, 59, 91, 16), (42, 93, 101, 37), (93, 92, 28, 101), (39, 98, 93, 42), (35, 104, 98, 39), (104, 103, 34, 98), (96, 97, 100, 99), (97, 40, 38, 100), (95, 41, 40, 97), (27, 102, 95, 94), (102, 36, 41, 95), (78, 76, 105, 15), (75, 77, 107, 106), (77, 78, 15, 107), (76, 75, 106, 105), (34, 92, 14, 108), (93, 98, 109, 110), (98, 34, 108, 109), (92, 93, 110, 14), (92, 120, 116, 28), (120, 119, 115, 116), (34, 122, 120, 92), (122, 34, 103, 112), (123, 124, 118, 117), (124, 96, 99, 118), (126, 94, 96, 124), (113, 114, 126, 125), (114, 27, 94, 126), (122, 112, 128, 127), (111, 121, 129, 130), (121, 119, 131, 129), (120, 122, 127, 132), (119, 120, 132, 131), (119, 142, 138, 115), (142, 141, 137, 138), (121, 144, 142, 119), (143, 144, 134, 133), (144, 121, 111, 134), (145, 146, 140, 139), (146, 123, 117, 140), (148, 125, 123, 146), (135, 136, 148, 147), (136, 113, 125, 148), (143, 141, 13, 12), (142, 144, 150, 149), (144, 143, 12, 150), (141, 142, 149, 13), (141, 160, 156, 137), (160, 159, 155, 156), (143, 162, 160, 141), (133, 152, 162, 143), (163, 164, 158, 157), (164, 145, 139, 158), (165, 166, 164, 163), (166, 147, 145, 164), (153, 154, 166, 165), (154, 135, 147, 166), (159, 175, 171, 155), (175, 176, 172, 171), (176, 30, 23, 172), (161, 177, 175, 159), (178, 29, 30, 176), (151, 167, 177, 161), (167, 168, 178, 177), (168, 20, 29, 178), (33, 180, 174, 26), (180, 179, 173, 174), (179, 163, 157, 173), (32, 182, 180, 33), (181, 165, 163, 179), (22, 170, 182, 32), (170, 169, 181, 182), (169, 153, 165, 181), (151, 161, 183, 11), (162, 152, 184, 10), (161, 159, 9, 183), (160, 162, 10, 185), (159, 160, 185, 9), (178, 176, 19, 18), (175, 177, 17, 186), (177, 178, 18, 17), (176, 175, 186, 19), (181, 179, 187, 188), (180, 182, 190, 189), (182, 181, 188, 190), (179, 180, 189, 187), (148, 146, 191, 192), (145, 147, 194, 193), (147, 148, 192, 194), (146, 145, 193, 191), (126, 124, 195, 196), (123, 125, 198, 197), (125, 126, 196, 198), (124, 123, 197, 195), (95, 97, 200, 199), (96, 94, 201, 202), (97, 96, 202, 200), (94, 95, 199, 201), (81, 80, 203, 204), (79, 82, 206, 205), (82, 81, 204, 206), (80, 79, 205, 203), (65, 64, 207, 208), (63, 66, 210, 209), (66, 65, 208, 210), (64, 63, 209, 207), (215, 216, 211, 217), (7, 214, 213, 212), (216, 7, 212, 211), (214, 215, 217, 213)])
_uv = me_cube_003.uv_layers.new(name='UVTex')
_uv.uv.foreach_set('vector', [0.1707, 0.4634, 0.09363, 0.4699, 0.09011, 0.3294, 0.1675, 0.3263, 0.2448, 0.3233, 0.3221, 0.3202, 0.3249, 0.4504, 0.2478, 0.4569, 0.3221, 0.3202, 0.2448, 0.3233, 0.2418, 0.1896, 0.3194, 0.1899, 0.2448, 0.3233, 0.1675, 0.3263, 0.1642, 0.1892, 0.2418, 0.1896, 0.1675, 0.3263, 0.09011, 0.3294, 0.08659, 0.1889, 0.1642, 0.1892, 0.09714, 0.6104, 0.09363, 0.4699, 0.3249, 0.4504, 0.3277, 0.5807, 0.09714, 0.6104, 0.09363, 0.4699, 0.3249, 0.4504, 0.3277, 0.5807, 0.09363, 0.4699, 0.09011, 0.3294, 0.3221, 0.3202, 0.3249, 0.4504, 0.09011, 0.3294, 0.08659, 0.1889, 0.3194, 0.1899, 0.3221, 0.3202, 0.2105, 0.4671, 0.3264, 0.4574, 0.3281, 0.5826, 0.2123, 0.5973, 0.748, 0.4234, 0.8429, 0.4162, 0.8439, 0.5165, 0.7491, 0.5287, 0.7468, 0.3181, 0.8419, 0.3159, 0.8429, 0.4162, 0.748, 0.4234, 0.7457, 0.2128, 0.8409, 0.2155, 0.8419, 0.3159, 0.7468, 0.3181, 0.09461, 0.4768, 0.1332, 0.4736, 0.1352, 0.6071, 0.0966, 0.612, 0.1332, 0.4736, 0.1719, 0.4703, 0.1738, 0.6022, 0.1352, 0.6071, 0.09261, 0.3417, 0.1313, 0.3401, 0.1332, 0.4736, 0.09461, 0.4768, 0.09061, 0.2065, 0.1293, 0.2066, 0.1313, 0.3401, 0.09261, 0.3417, 0.1293, 0.2066, 0.1681, 0.2066, 0.17, 0.3385, 0.1313, 0.3401, 0.8746, 0.4138, 0.9062, 0.4114, 0.9071, 0.5084, 0.8755, 0.5124, 0.9062, 0.4114, 0.9378, 0.4089, 0.9387, 0.5043, 0.9071, 0.5084, 0.9378, 0.4089, 0.9062, 0.4114, 0.9053, 0.3143, 0.937, 0.3136, 0.8727, 0.2164, 0.9044, 0.2173, 0.9053, 0.3143, 0.8736, 0.3151, 0.9044, 0.2173, 0.9361, 0.2182, 0.937, 0.3136, 0.9053, 0.3143, 0.1719, 0.4703, 0.1847, 0.4693, 0.1866, 0.6006, 0.1738, 0.6022, 0.1847, 0.4693, 0.1976, 0.4682, 0.1995, 0.5989, 0.1866, 0.6006, 0.1976, 0.4682, 0.2105, 0.4671, 0.2123, 0.5973, 0.1995, 0.5989, 0.17, 0.3385, 0.1828, 0.338, 0.1847, 0.4693, 0.1719, 0.4703, 0.1957, 0.3374, 0.2086, 0.3369, 0.2105, 0.4671, 0.1976, 0.4682, 0.1681, 0.2066, 0.181, 0.2067, 0.1828, 0.338, 0.17, 0.3385, 0.181, 0.2067, 0.1939, 0.2067, 0.1957, 0.3374, 0.1828, 0.338, 0.1939, 0.2067, 0.2068, 0.2067, 0.2086, 0.3369, 0.1957, 0.3374, 0.8429, 0.4162, 0.8535, 0.4154, 0.8544, 0.5151, 0.8439, 0.5165, 0.8535, 0.4154, 0.864, 0.4146, 0.865, 0.5138, 0.8544, 0.5151, 0.864, 0.4146, 0.8746, 0.4138, 0.8755, 0.5124, 0.865, 0.5138, 0.8419, 0.3159, 0.8525, 0.3156, 0.8535, 0.4154, 0.8429, 0.4162, 0.863, 0.3154, 0.8736, 0.3151, 0.8746, 0.4138, 0.864, 0.4146, 0.8409, 0.2155, 0.8515, 0.2158, 0.8525, 0.3156, 0.8419, 0.3159, 0.8515, 0.2158, 0.8621, 0.2161, 0.863, 0.3154, 0.8525, 0.3156, 0.8621, 0.2161, 0.8727, 0.2164, 0.8736, 0.3151, 0.863, 0.3154, 0.2086, 0.3369, 0.3246, 0.3321, 0.3264, 0.4574, 0.2105, 0.4671, 0.2086, 0.3369, 0.3246, 0.3321, 0.3264, 0.4574, 0.2105, 0.4671, 0.2068, 0.2067, 0.3229, 0.2069, 0.3246, 0.3321, 0.2086, 0.3369, 0.2086, 0.3369, 0.3246, 0.3321, 0.3264, 0.4574, 0.2105, 0.4671, 0.2068, 0.2067, 0.3229, 0.2069, 0.3246, 0.3321, 0.2086, 0.3369, 0.2068, 0.2067, 0.3229, 0.2069, 0.3246, 0.3321, 0.2086, 0.3369, 0.2086, 0.3369, 0.3246, 0.3321, 0.3264, 0.4574, 0.2105, 0.4671, 0.1313, 0.3401, 0.17, 0.3385, 0.1719, 0.4703, 0.1332, 0.4736, 0.1313, 0.3401, 0.17, 0.3385, 0.1719, 0.4703, 0.1332, 0.4736, 0.1313, 0.3401, 0.17, 0.3385, 0.1719, 0.4703, 0.1332, 0.4736, 0.1313, 0.3401, 0.17, 0.3385, 0.1719, 0.4703, 0.1332, 0.4736, 0.4422, 0.4476, 0.4809, 0.4444, 0.4824, 0.563, 0.4438, 0.5679, 0.4809, 0.4444, 0.5195, 0.4411, 0.5209, 0.5581, 0.4824, 0.563, 0.4407, 0.3274, 0.4793, 0.3258, 0.4809, 0.4444, 0.4422, 0.4476, 0.4391, 0.2071, 0.4778, 0.2072, 0.4793, 0.3258, 0.4407, 0.3274, 0.4778, 0.2072, 0.5165, 0.2073, 0.518, 0.3242, 0.4793, 0.3258, 0.5897, 0.4355, 0.6214, 0.4331, 0.6227, 0.545, 0.5911, 0.5491, 0.6214, 0.4331, 0.653, 0.4307, 0.6543, 0.5409, 0.6227, 0.545, 0.6201, 0.3211, 0.6518, 0.3204, 0.653, 0.4307, 0.6214, 0.4331, 0.587, 0.2083, 0.6187, 0.2092, 0.6201, 0.3211, 0.5884, 0.3219, 0.6187, 0.2092, 0.6505, 0.2101, 0.6518, 0.3204, 0.6201, 0.3211, 0.1828, 0.338, 0.1957, 0.3374, 0.1976, 0.4682, 0.1847, 0.4693, 0.1828, 0.338, 0.1957, 0.3374, 0.1976, 0.4682, 0.1847, 0.4693, 0.1828, 0.338, 0.1957, 0.3374, 0.1976, 0.4682, 0.1847, 0.4693, 0.1828, 0.338, 0.1957, 0.3374, 0.1976, 0.4682, 0.1847, 0.4693, 0.4793, 0.3258, 0.518, 0.3242, 0.5195, 0.4411, 0.4809, 0.4444, 0.4793, 0.3258, 0.518, 0.3242, 0.5195, 0.4411, 0.4809, 0.4444, 0.4793, 0.3258, 0.518, 0.3242, 0.5195, 0.4411, 0.4809, 0.4444, 0.4793, 0.3258, 0.518, 0.3242, 0.5195, 0.4411, 0.4809, 0.4444, 0.5581, 0.4379, 0.6847, 0.4282, 0.6859, 0.5369, 0.5595, 0.5532, 0.6847, 0.4282, 0.8113, 0.4186, 0.8123, 0.5206, 0.6859, 0.5369, 0.5567, 0.3226, 0.6835, 0.3196, 0.6847, 0.4282, 0.5581, 0.4379, 0.6835, 0.3196, 0.5567, 0.3226, 0.5553, 0.2074, 0.6822, 0.211, 0.2491, 0.4639, 0.4036, 0.4509, 0.4052, 0.5728, 0.2509, 0.5924, 0.4036, 0.4509, 0.5581, 0.4379, 0.5595, 0.5532, 0.4052, 0.5728, 0.402, 0.329, 0.5567, 0.3226, 0.5581, 0.4379, 0.4036, 0.4509, 0.2455, 0.2068, 0.4004, 0.2071, 0.402, 0.329, 0.2473, 0.3353, 0.4004, 0.2071, 0.5553, 0.2074, 0.5567, 0.3226, 0.402, 0.329, 0.8102, 0.3166, 0.6835, 0.3196, 0.6822, 0.211, 0.8092, 0.2146, 0.8102, 0.3166, 0.6835, 0.3196, 0.6822, 0.211, 0.8092, 0.2146, 0.6835, 0.3196, 0.8102, 0.3166, 0.8113, 0.4186, 0.6847, 0.4282, 0.6835, 0.3196, 0.8102, 0.3166, 0.8113, 0.4186, 0.6847, 0.4282, 0.6835, 0.3196, 0.8102, 0.3166, 0.8113, 0.4186, 0.6847, 0.4282, 0.8113, 0.4186, 0.8535, 0.4154, 0.8544, 0.5151, 0.8123, 0.5206, 0.8535, 0.4154, 0.8957, 0.4122, 0.8966, 0.5097, 0.8544, 0.5151, 0.8102, 0.3166, 0.8525, 0.3156, 0.8535, 0.4154, 0.8113, 0.4186, 0.8947, 0.3146, 0.8525, 0.3156, 0.8515, 0.2158, 0.8938, 0.217, 0.8525, 0.3156, 0.8102, 0.3166, 0.8092, 0.2146, 0.8515, 0.2158, 0.1461, 0.4725, 0.1976, 0.4682, 0.1995, 0.5989, 0.148, 0.6055, 0.1976, 0.4682, 0.2491, 0.4639, 0.2509, 0.5924, 0.1995, 0.5989, 0.1957, 0.3374, 0.2473, 0.3353, 0.2491, 0.4639, 0.1976, 0.4682, 0.1422, 0.2066, 0.1939, 0.2067, 0.1957, 0.3374, 0.1442, 0.3395, 0.1939, 0.2067, 0.2455, 0.2068, 0.2473, 0.3353, 0.1957, 0.3374, 0.8525, 0.3156, 0.8947, 0.3146, 0.8957, 0.4122, 0.8535, 0.4154, 0.8525, 0.3156, 0.8947, 0.3146, 0.8957, 0.4122, 0.8535, 0.4154, 0.8525, 0.3156, 0.8947, 0.3146, 0.8957, 0.4122, 0.8535, 0.4154, 0.8525, 0.3156, 0.8947, 0.3146, 0.8957, 0.4122, 0.8535, 0.4154, 0.8957, 0.4122, 0.9097, 0.4111, 0.9106, 0.5079, 0.8966, 0.5097, 0.9097, 0.4111, 0.9238, 0.41, 0.9247, 0.5061, 0.9106, 0.5079, 0.8947, 0.3146, 0.9088, 0.3143, 0.9097, 0.4111, 0.8957, 0.4122, 0.8938, 0.217, 0.9079, 0.2174, 0.9088, 0.3143, 0.8947, 0.3146, 0.1118, 0.4754, 0.1289, 0.474, 0.1309, 0.6076, 0.1137, 0.6098, 0.1289, 0.474, 0.1461, 0.4725, 0.148, 0.6055, 0.1309, 0.6076, 0.1098, 0.341, 0.127, 0.3403, 0.1289, 0.474, 0.1118, 0.4754, 0.127, 0.3403, 0.1442, 0.3395, 0.1461, 0.4725, 0.1289, 0.474, 0.1078, 0.2065, 0.125, 0.2066, 0.127, 0.3403, 0.1098, 0.341, 0.125, 0.2066, 0.1422, 0.2066, 0.1442, 0.3395, 0.127, 0.3403, 0.9238, 0.41, 0.9285, 0.4097, 0.9293, 0.5055, 0.9247, 0.5061, 0.9285, 0.4097, 0.9332, 0.4093, 0.934, 0.5049, 0.9293, 0.5055, 0.9332, 0.4093, 0.9378, 0.4089, 0.9387, 0.5043, 0.934, 0.5049, 0.9229, 0.3139, 0.9276, 0.3138, 0.9285, 0.4097, 0.9238, 0.41, 0.9323, 0.3137, 0.937, 0.3136, 0.9378, 0.4089, 0.9332, 0.4093, 0.922, 0.2178, 0.9267, 0.218, 0.9276, 0.3138, 0.9229, 0.3139, 0.9267, 0.218, 0.9314, 0.2181, 0.9323, 0.3137, 0.9276, 0.3138, 0.9314, 0.2181, 0.9361, 0.2182, 0.937, 0.3136, 0.9323, 0.3137, 0.09461, 0.4768, 0.1003, 0.4764, 0.1023, 0.6113, 0.0966, 0.612, 0.1003, 0.4764, 0.106, 0.4759, 0.108, 0.6106, 0.1023, 0.6113, 0.106, 0.4759, 0.1118, 0.4754, 0.1137, 0.6098, 0.108, 0.6106, 0.09261, 0.3417, 0.09834, 0.3414, 0.1003, 0.4764, 0.09461, 0.4768, 0.1041, 0.3412, 0.1098, 0.341, 0.1118, 0.4754, 0.106, 0.4759, 0.09061, 0.2065, 0.09635, 0.2065, 0.09834, 0.3414, 0.09261, 0.3417, 0.09635, 0.2065, 0.1021, 0.2065, 0.1041, 0.3412, 0.09834, 0.3414, 0.1021, 0.2065, 0.1078, 0.2065, 0.1098, 0.341, 0.1041, 0.3412, 0.9079, 0.2174, 0.922, 0.2178, 0.9229, 0.3139, 0.9088, 0.3143, 0.9079, 0.2174, 0.922, 0.2178, 0.9229, 0.3139, 0.9088, 0.3143, 0.9088, 0.3143, 0.9229, 0.3139, 0.9238, 0.41, 0.9097, 0.4111, 0.9088, 0.3143, 0.9229, 0.3139, 0.9238, 0.41, 0.9097, 0.4111, 0.9088, 0.3143, 0.9229, 0.3139, 0.9238, 0.41, 0.9097, 0.4111, 0.9276, 0.3138, 0.9323, 0.3137, 0.9332, 0.4093, 0.9285, 0.4097, 0.9276, 0.3138, 0.9323, 0.3137, 0.9332, 0.4093, 0.9285, 0.4097, 0.9276, 0.3138, 0.9323, 0.3137, 0.9332, 0.4093, 0.9285, 0.4097, 0.9276, 0.3138, 0.9323, 0.3137, 0.9332, 0.4093, 0.9285, 0.4097, 0.0, 0.0, 1.0, 0.0, 1.0, 1.0, 0.0, 1.0, 0.0, 0.0, 1.0, 0.0, 1.0, 1.0, 0.0, 1.0, 0.0, 0.0, 1.0, 0.0, 1.0, 1.0, 0.0, 1.0, 0.0, 0.0, 1.0, 0.0, 1.0, 1.0, 0.0, 1.0, 0.0, 0.0, 1.0, 0.0, 1.0, 1.0, 0.0, 1.0, 0.0, 0.0, 1.0, 0.0, 1.0, 1.0, 0.0, 1.0, 0.0, 0.0, 1.0, 0.0, 1.0, 1.0, 0.0, 1.0, 0.0, 0.0, 1.0, 0.0, 1.0, 1.0, 0.0, 1.0, 0.0, 0.0, 1.0, 0.0, 1.0, 1.0, 0.0, 1.0, 0.0, 0.0, 1.0, 0.0, 1.0, 1.0, 0.0, 1.0, 0.0, 0.0, 1.0, 0.0, 1.0, 1.0, 0.0, 1.0, 0.0, 0.0, 1.0, 0.0, 1.0, 1.0, 0.0, 1.0, 0.0, 0.0, 1.0, 0.0, 1.0, 1.0, 0.0, 1.0, 0.0, 0.0, 1.0, 0.0, 1.0, 1.0, 0.0, 1.0, 0.0, 0.0, 1.0, 0.0, 1.0, 1.0, 0.0, 1.0, 0.0, 0.0, 1.0, 0.0, 1.0, 1.0, 0.0, 1.0, 0.0, 0.0, 1.0, 0.0, 1.0, 1.0, 0.0, 1.0, 0.0, 0.0, 1.0, 0.0, 1.0, 1.0, 0.0, 1.0, 0.0, 0.0, 1.0, 0.0, 1.0, 1.0, 0.0, 1.0, 0.0, 0.0, 1.0, 0.0, 1.0, 1.0, 0.0, 1.0, 0.0, 0.0, 1.0, 0.0, 1.0, 1.0, 0.0, 1.0, 0.0, 0.0, 1.0, 0.0, 1.0, 1.0, 0.0, 1.0, 0.0, 0.0, 1.0, 0.0, 1.0, 1.0, 0.0, 1.0, 0.0, 0.0, 1.0, 0.0, 1.0, 1.0, 0.0, 1.0, 0.1313, 0.3401, 0.17, 0.3385, 0.1719, 0.4703, 0.1332, 0.4736, 0.1313, 0.3401, 0.17, 0.3385, 0.1719, 0.4703, 0.1332, 0.4736, 0.1313, 0.3401, 0.17, 0.3385, 0.1719, 0.4703, 0.1332, 0.4736, 0.1313, 0.3401, 0.17, 0.3385, 0.1719, 0.4703, 0.1332, 0.4736])
me_cube_003.materials.append(mat_walls)
me_cube_003.use_remesh_preserve_volume = False
me_cube_003.use_remesh_preserve_attributes = False
me_cube_003.use_mirror_vertex_groups = False
me_cube_003.update()

# ---- objects
ob_cube_005 = bpy.data.objects.new('Cube.005', me_cube_015)
ob_cube_002 = bpy.data.objects.new('Cube.002', me_cube_002)
ob_cube_001 = bpy.data.objects.new('Cube.001', me_cube)
ob_cube = bpy.data.objects.new('Cube', me_cube_001)
ob_chiminey = bpy.data.objects.new('Chiminey', me_cube_016)
ob_cube_004 = bpy.data.objects.new('Cube.004', me_cube_014)
ob_roofside = bpy.data.objects.new('RoofSide', me_cube_012)
ob_windows = bpy.data.objects.new('Windows', me_cube_010)
ob_doorsbig = bpy.data.objects.new('DoorsBig', me_cube_008)
ob_doors = bpy.data.objects.new('Doors', me_cube_006)
ob_roof = bpy.data.objects.new('Roof', me_cube_004)
ob_walls = bpy.data.objects.new('Walls', me_cube_003)

# ---- transforms, parenting, visibility, modifiers, constraints
ob_cube_005.location = (0.0, 0.0, 1.0)
ob_cube_005.lineart.crease_threshold = 0.0
ob_cube_002.location = (0.0, 0.0, 1.0)
ob_cube_002.lineart.crease_threshold = 0.0
_m = ob_cube_002.modifiers.new('EdgeSplit', 'EDGE_SPLIT')
ob_cube_001.location = (0.0, 0.0, 6.0)
ob_cube_001.lineart.crease_threshold = 0.0
ob_cube.location = (0.0, 0.0, 1.0)
ob_cube.lineart.crease_threshold = 0.0
_m = ob_cube.modifiers.new('EdgeSplit', 'EDGE_SPLIT')
ob_chiminey.location = (0.0, 0.0, 1.0)
ob_chiminey.lineart.crease_threshold = 0.0
ob_cube_004.location = (0.0, 0.0, 1.0)
ob_cube_004.lineart.crease_threshold = 0.0
ob_roofside.location = (0.0, 0.0, 1.0)
ob_roofside.lineart.crease_threshold = 0.0
ob_windows.location = (0.0, 0.0, 1.0)
ob_windows.lineart.crease_threshold = 0.0
ob_doorsbig.location = (0.0, 0.0, 1.0)
ob_doorsbig.lineart.crease_threshold = 0.0
ob_doors.location = (0.0, 0.0, 1.0)
ob_doors.lineart.crease_threshold = 0.0
ob_roof.location = (0.0, 0.0, 1.0)
ob_roof.lineart.crease_threshold = 0.0
ob_walls.location = (0.0, 0.0, 1.0)
ob_walls.lineart.crease_threshold = 0.0

# ---- collection membership
col_collection_1.objects.link(ob_cube_005)
col_collection_3.objects.link(ob_cube_002)
col_collection_10.objects.link(ob_cube_001)
col_collection_10.objects.link(ob_cube)
col_collection_11.objects.link(ob_chiminey)
col_collection_11.objects.link(ob_cube_004)
col_collection_11.objects.link(ob_roofside)
col_collection_11.objects.link(ob_windows)
col_collection_11.objects.link(ob_doorsbig)
col_collection_11.objects.link(ob_doors)
col_collection_11.objects.link(ob_roof)
col_collection_11.objects.link(ob_walls)

# ---- scene / render settings (as saved in the file)
scene.frame_start = 1; scene.frame_end = 250; scene.frame_set(7)
scene.render.engine = 'BLENDER_EEVEE_NEXT'
scene.render.image_settings.color_mode = 'RGB'
scene.render.image_settings.compression = 90
scene.render.resolution_percentage = 50
scene.render.dither_intensity = 0.0
scene.render.use_bake_selected_to_active = True
scene.render.bake_margin = 6
scene.render.bake_bias = 0.1
scene.cycles.use_denoising = False
scene.cycles.samples = 10
scene.cycles.sampling_pattern = 'TABULATED_SOBOL'
scene.cycles.light_sampling_threshold = 0.0
scene.cycles.use_adaptive_sampling = False
scene.cycles.use_light_tree = False
scene.cycles.blur_glossy = 0.0
scene.cycles.volume_bounces = 1
scene.cycles.pixel_filter_type = 'GAUSSIAN'
scene.cycles.sample_clamp_indirect = 0.0
scene.view_settings.view_transform = 'Standard'
bpy.context.view_layer.update()

# ---- added for rendering (the .blend has no active camera and no usable light): camera, sun
cam_auto = bpy.data.cameras.new('AutoCamera')
cam_auto.lens = 50.0
cam_auto.sensor_width = 36.0
cam_auto.clip_end = 1000.0
ob_auto_camera = bpy.data.objects.new('AutoCamera', cam_auto)
scene.collection.objects.link(ob_auto_camera)
ob_auto_camera.location = (18.884, -22.6608, 18.1648)
ob_auto_camera.rotation_euler = (1.09748, -7.21219e-08, 0.694738)
scene.camera = ob_auto_camera
light_auto_sun = bpy.data.lights.new('AutoSun', 'SUN')
light_auto_sun.energy = 3.0
light_auto_sun.angle = 0.0523599
ob_auto_sun = bpy.data.objects.new('AutoSun', light_auto_sun)
scene.collection.objects.link(ob_auto_sun)
ob_auto_sun.rotation_euler = (0.872665, 0.174533, 0.523599)
bpy.context.view_layer.update()
